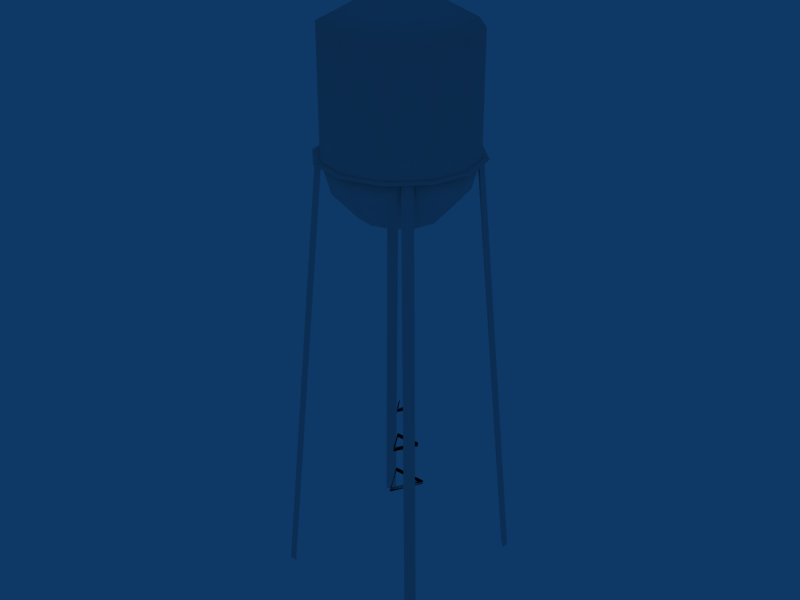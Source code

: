 # Source: ag_highpower.blend  (saved by Blender 2.40.0; exported with 4.5.12 LTS)
import bpy
from mathutils import Matrix  # noqa: F401  (used for matrix-valued properties, if any)

bpy.ops.wm.read_factory_settings(use_empty=True)
scene = bpy.context.scene
scene.name = 'Scene'

# ---- collections
col_collection_1 = bpy.data.collections.new('Collection 1'); scene.collection.children.link(col_collection_1)
col_collection_4 = bpy.data.collections.new('Collection 4'); scene.collection.children.link(col_collection_4)
col_collection_4.hide_render = True
col_collection_4.hide_viewport = True

# ---- world
world_world = bpy.data.worlds.new('World'); scene.world = world_world
world_world.color = (0.05656, 0.2208, 0.4)
world_world.use_sun_shadow = False
world_world.sun_shadow_jitter_overblur = 0.0
world_world.cycles.sampling_method = 'MANUAL'
world_world.cycles.sample_map_resolution = 256

# ---- meshes
me_mesh_021 = bpy.data.meshes.new('Mesh.021')
me_mesh_021.from_pydata([(-0.4, 0.45, 8.0), (0.0, -0.2, 8.2), (0.0, -0.2, 8.0), (-0.4, 0.45, 8.2), (0.4, 0.45, 8.0), (0.4, 0.45, 8.2), (-0.6, 0.57, 6.0), (0.0, -0.45, 6.2), (0.0, -0.45, 6.0), (-0.6, 0.57, 6.2), (0.6, 0.57, 6.0), (0.6, 0.57, 6.2), (-0.8, 0.7, 4.1), (-0.8, 0.7, 3.9), (0.8, 0.7, 3.9), (0.8, 0.7, 4.1), (0.0, -0.7, 4.1), (0.0, -0.7, 3.9), (3.7, -3.35, 0.0), (3.7, -3.7, 0.0), (3.35, -3.7, 0.0), (2.4, -2.05, 20.1), (2.4, -2.4, 20.1), (2.05, -2.4, 20.1), (0.0, -1.8, 17.6), (-1.8, 7.868e-08, 17.6), (-3.3, 1.442e-07, 25.3), (2.885e-07, 3.3, 25.3), (2.535e-07, 2.9, 18.8), (1.574e-07, 1.8, 17.6), (1.8, -2.36e-07, 17.6), (2.9, -3.803e-07, 18.8), (3.3, -4.327e-07, 25.3), (2.858, -1.65, 25.3), (2.511, -1.45, 18.8), (1.559, -0.9, 17.6), (0.9, -1.559, 17.6), (1.45, -2.511, 18.8), (1.65, -2.858, 25.3), (-2.858, -1.65, 25.3), (-2.511, -1.45, 18.8), (-1.559, -0.9, 17.6), (-0.9, -1.559, 17.6), (-1.45, -2.511, 18.8), (-1.65, -2.858, 20.2), (-1.65, -2.858, 25.3), (-5.77e-07, -3.3, 25.3), (-5.071e-07, -2.9, 18.8), (-1.042e-14, -1.192e-07, 16.9), (0.0, 0.0, 27.1), (-2.9, 6.338e-07, 18.8), (-2.858, 1.65, 25.3), (-2.858, 1.65, 20.2), (-2.511, 1.45, 18.8), (-1.559, 0.9, 17.6), (-0.9, 1.559, 17.6), (-1.45, 2.511, 18.8), (-1.65, 2.858, 20.2), (-1.65, 2.858, 25.3), (2.858, 1.65, 25.3), (2.511, 1.45, 18.8), (1.559, 0.9, 17.6), (0.9, 1.559, 17.6), (1.45, 2.511, 18.8), (1.65, 2.858, 20.2), (1.65, 2.858, 25.3), (-1.8, -3.118, 20.1), (-2.858, -1.65, 20.2), (-3.118, -1.8, 20.1), (-3.6, 5.846e-07, 20.1), (6.774e-07, 3.3, 20.2), (-1.8, 3.118, 20.1), (-3.118, 1.8, 20.1), (-3.3, 6.836e-07, 20.2), (8.168e-07, 3.6, 20.1), (1.8, 3.118, 20.1), (2.858, 1.65, 20.2), (3.118, 1.8, 20.1), (3.6, -8.993e-07, 20.1), (-1.041e-06, -3.3, 20.2), (-1.094e-06, -3.6, 20.1), (1.8, -3.118, 20.1), (1.65, -2.858, 20.2), (2.858, -1.65, 20.2), (3.118, -1.8, 20.1), (3.3, -9.721e-07, 20.2), (-2.4, -2.05, 20.1), (-2.4, -2.4, 20.1), (-2.05, -2.4, 20.1), (-3.7, -3.35, 0.0), (-3.7, -3.7, 0.0), (-3.35, -3.7, 0.0), (-3.7, 3.35, 0.0), (-3.7, 3.7, 0.0), (-3.35, 3.7, 0.0), (-2.4, 2.05, 20.1), (-2.4, 2.4, 20.1), (-2.05, 2.4, 20.1), (2.4, 2.05, 20.1), (2.4, 2.4, 20.1), (2.05, 2.4, 20.1), (3.7, 3.35, 0.0), (3.7, 3.7, 0.0), (3.35, 3.7, 0.0)], [], [(0, 2, 1), (0, 1, 3), (0, 3, 2), (3, 1, 2), (1, 4, 2), (1, 5, 4), (2, 4, 5), (1, 2, 5), (6, 8, 7), (6, 7, 9), (6, 9, 8), (9, 7, 8), (7, 10, 8), (7, 11, 10), (8, 10, 11), (7, 8, 11), (11, 9, 6), (6, 10, 11), (9, 11, 10), (9, 10, 6), (12, 14, 13), (12, 15, 14), (13, 14, 15), (12, 13, 15), (16, 17, 15), (17, 14, 15), (16, 15, 14), (16, 14, 17), (12, 16, 17), (17, 13, 12), (13, 16, 12), (13, 17, 16), (19, 18, 21, 22), (20, 23, 21, 18), (20, 19, 22, 23), (45, 46, 49), (39, 45, 49), (26, 39, 49), (26, 49, 51), (49, 58, 51), (27, 58, 49), (27, 49, 65), (49, 59, 65), (32, 59, 49), (32, 49, 33), (33, 49, 38), (38, 49, 46), (82, 38, 46, 79), (44, 79, 46, 45), (39, 67, 44, 45), (26, 73, 67, 39), (26, 51, 52, 73), (51, 58, 57, 52), (27, 70, 57, 58), (27, 65, 64, 70), (59, 76, 64, 65), (85, 76, 59, 32), (85, 32, 33, 83), (33, 38, 82, 83), (41, 48, 42), (25, 48, 41), (25, 54, 48), (48, 54, 55), (29, 48, 55), (29, 62, 48), (48, 62, 61), (30, 48, 61), (30, 35, 48), (35, 36, 48), (24, 48, 36), (24, 42, 48), (28, 63, 62, 29), (60, 61, 62, 63), (30, 61, 60, 31), (30, 31, 34, 35), (34, 37, 36, 35), (24, 36, 37, 47), (24, 47, 43, 42), (40, 41, 42, 43), (25, 41, 40, 50), (25, 50, 53, 54), (53, 56, 55, 54), (28, 29, 55, 56), (52, 57, 56, 53), (50, 73, 52, 53), (67, 73, 50, 40), (67, 40, 43, 44), (43, 47, 79, 44), (37, 82, 79, 47), (83, 82, 37, 34), (31, 85, 83, 34), (31, 60, 76, 85), (76, 60, 63, 64), (63, 28, 70, 64), (56, 57, 70, 28), (79, 44, 66, 80), (66, 44, 67, 68), (67, 73, 69, 68), (57, 70, 74, 71), (72, 52, 57, 71), (73, 52, 72, 69), (70, 64, 75, 74), (75, 64, 76, 77), (76, 85, 78, 77), (82, 79, 80, 81), (84, 83, 82, 81), (85, 83, 84, 78), (89, 90, 87, 86), (89, 86, 88, 91), (90, 91, 88, 87), (93, 92, 95, 96), (94, 97, 95, 92), (94, 93, 96, 97), (101, 102, 99, 98), (101, 98, 100, 103), (102, 103, 100, 99)])
me_mesh_021.polygons.foreach_set('use_smooth', [1, 1, 1, 1, 1, 1, 1, 1, 1, 1, 1, 1, 1, 1, 1, 1, 1, 1, 1, 1, 1, 1, 1, 1, 1, 1, 1, 1, 1, 1, 1, 1, 0, 0, 0, 1, 1, 1, 1, 1, 1, 1, 1, 1, 1, 1, 1, 1, 1, 1, 1, 1, 1, 1, 1, 1, 1, 1, 1, 1, 1, 1, 1, 1, 1, 1, 1, 1, 1, 1, 1, 1, 1, 1, 1, 1, 1, 1, 1, 1, 1, 1, 1, 1, 1, 1, 1, 1, 1, 1, 1, 1, 1, 1, 1, 1, 1, 1, 1, 1, 1, 1, 1, 1, 1, 1, 1, 0, 0, 0, 0, 0, 0, 0, 0, 0])
_uv = me_mesh_021.uv_layers.new(name='UVMap')
_uv.uv.foreach_set('vector', [0.8672, 0.3828, 0.8672, 0.3828, 0.8672, 0.3828, 0.8672, 0.3828, 0.8672, 0.3828, 0.8672, 0.3828, 0.8672, 0.3828, 0.8672, 0.3828, 0.8672, 0.3828, 0.8672, 0.3828, 0.8672, 0.3828, 0.8672, 0.3828, 0.8672, 0.3828, 0.8672, 0.3828, 0.8672, 0.3828, 0.8672, 0.3828, 0.8672, 0.3828, 0.8672, 0.3828, 0.8672, 0.3828, 0.8672, 0.3828, 0.8672, 0.3828, 0.8672, 0.3828, 0.8672, 0.3828, 0.8672, 0.3828, 0.8672, 0.3828, 0.8672, 0.3828, 0.8672, 0.3828, 0.8672, 0.3828, 0.8672, 0.3828, 0.8672, 0.3828, 0.8672, 0.3828, 0.8672, 0.3828, 0.8672, 0.3828, 0.8672, 0.3828, 0.8672, 0.3828, 0.8672, 0.3828, 0.8672, 0.3828, 0.8672, 0.3828, 0.8672, 0.3828, 0.8672, 0.3828, 0.8672, 0.3828, 0.8672, 0.3828, 0.8672, 0.3828, 0.8672, 0.3828, 0.8672, 0.3828, 0.8672, 0.3828, 0.8672, 0.3828, 0.8672, 0.3828, 0.8672, 0.3828, 0.8672, 0.3828, 0.8672, 0.3828, 0.8672, 0.3828, 0.8672, 0.3828, 0.8672, 0.3828, 0.8672, 0.3828, 0.8672, 0.3828, 0.8672, 0.3828, 0.8672, 0.3828, 0.8672, 0.3828, 0.8672, 0.3828, 0.8672, 0.3828, 0.8672, 0.3828, 0.8672, 0.3828, 0.8672, 0.3828, 0.8672, 0.3828, 0.8672, 0.3828, 0.8672, 0.3828, 0.8672, 0.3828, 0.8672, 0.3828, 0.8672, 0.3828, 0.8672, 0.3828, 0.8672, 0.3828, 0.8672, 0.3828, 0.8672, 0.3828, 0.8672, 0.3828, 0.8672, 0.3828, 0.8672, 0.3828, 0.8672, 0.3828, 0.8672, 0.3828, 0.8672, 0.3828, 0.8672, 0.3828, 0.8672, 0.3828, 0.8672, 0.3828, 0.8672, 0.3828, 0.8672, 0.3828, 0.8672, 0.3828, 0.8672, 0.3828, 0.8672, 0.3828, 0.8672, 0.3828, 0.8672, 0.3828, 0.8672, 0.3828, 0.8672, 0.3828, 0.8672, 0.3828, 0.8672, 0.3828, 0.8672, 0.3828, 0.8672, 0.3828, 0.6016, 0.3672, 0.6016, 0.3672, 0.6016, 0.3672, 0.6016, 0.3672, 0.6016, 0.3672, 0.6016, 0.3672, 0.6016, 0.3672, 0.6016, 0.3672, 0.6016, 0.3672, 0.6016, 0.3672, 0.6016, 0.3672, 0.6016, 0.3672, 0.8672, 0.3828, 0.8672, 0.3828, 0.8672, 0.3828, 0.8672, 0.3828, 0.8672, 0.3828, 0.8672, 0.3828, 0.8672, 0.3828, 0.8672, 0.3828, 0.8672, 0.3828, 0.8672, 0.3828, 0.8672, 0.3828, 0.8672, 0.3828, 0.8672, 0.3828, 0.8672, 0.3828, 0.8672, 0.3828, 0.8672, 0.3828, 0.8672, 0.3828, 0.8672, 0.3828, 0.8672, 0.3828, 0.8672, 0.3828, 0.8672, 0.3828, 0.8672, 0.3828, 0.8672, 0.3828, 0.8672, 0.3828, 0.8672, 0.3828, 0.8672, 0.3828, 0.8672, 0.3828, 0.8672, 0.3828, 0.8672, 0.3828, 0.8672, 0.3828, 0.8672, 0.3828, 0.8672, 0.3828, 0.8672, 0.3828, 0.8672, 0.3828, 0.8672, 0.3828, 0.8672, 0.3828, 0.8672, 0.3828, 0.8672, 0.3828, 0.8672, 0.3828, 0.8672, 0.3828, 0.8672, 0.3828, 0.8672, 0.3828, 0.8672, 0.3828, 0.8672, 0.3828, 0.8672, 0.3828, 0.8672, 0.3828, 0.8672, 0.3828, 0.8672, 0.3828, 0.8672, 0.3828, 0.8672, 0.3828, 0.8672, 0.3828, 0.8672, 0.3828, 0.8672, 0.3828, 0.8672, 0.3828, 0.8672, 0.3828, 0.8672, 0.3828, 0.8672, 0.3828, 0.8672, 0.3828, 0.8672, 0.3828, 0.8672, 0.3828, 0.8672, 0.3828, 0.8672, 0.3828, 0.8672, 0.3828, 0.8672, 0.3828, 0.8672, 0.3828, 0.8672, 0.3828, 0.8672, 0.3828, 0.8672, 0.3828, 0.8672, 0.3828, 0.8672, 0.3828, 0.8672, 0.3828, 0.8672, 0.3828, 0.8672, 0.3828, 0.8672, 0.3828, 0.8672, 0.3828, 0.8672, 0.3828, 0.8672, 0.3828, 0.8672, 0.3828, 0.8672, 0.3828, 0.8672, 0.3828, 0.8672, 0.3828, 0.8672, 0.3828, 0.8672, 0.3828, 0.8672, 0.3828, 0.8672, 0.3828, 0.8672, 0.3828, 0.8672, 0.3828, 0.8672, 0.3828, 0.8672, 0.3828, 0.8672, 0.3828, 0.8672, 0.3828, 0.8672, 0.3828, 0.8672, 0.3828, 0.8672, 0.3828, 0.8672, 0.3828, 0.8672, 0.3828, 0.8672, 0.3828, 0.8672, 0.3828, 0.8672, 0.3828, 0.8672, 0.3828, 0.8672, 0.3828, 0.8672, 0.3828, 0.8672, 0.3828, 0.8672, 0.3828, 0.8672, 0.3828, 0.8672, 0.3828, 0.8672, 0.3828, 0.8672, 0.3828, 0.8672, 0.3828, 0.8672, 0.3828, 0.8672, 0.3828, 0.8672, 0.3828, 0.8672, 0.3828, 0.8672, 0.3828, 0.8672, 0.3828, 0.8672, 0.3828, 0.8672, 0.3828, 0.8672, 0.3828, 0.8672, 0.3828, 0.8672, 0.3828, 0.8672, 0.3828, 0.8672, 0.3828, 0.8672, 0.3828, 0.8672, 0.3828, 0.8672, 0.3828, 0.8672, 0.3828, 0.8672, 0.3828, 0.8672, 0.3828, 0.8672, 0.3828, 0.8672, 0.3828, 0.8672, 0.3828, 0.8672, 0.3828, 0.8672, 0.3828, 0.8672, 0.3828, 0.8672, 0.3828, 0.8672, 0.3828, 0.8672, 0.3828, 0.8672, 0.3828, 0.8672, 0.3828, 0.8672, 0.3828, 0.8672, 0.3828, 0.8672, 0.3828, 0.8672, 0.3828, 0.8672, 0.3828, 0.8672, 0.3828, 0.8672, 0.3828, 0.8672, 0.3828, 0.8672, 0.3828, 0.8672, 0.3828, 0.8672, 0.3828, 0.8672, 0.3828, 0.8672, 0.3828, 0.8672, 0.3828, 0.8672, 0.3828, 0.8672, 0.3828, 0.8672, 0.3828, 0.8672, 0.3828, 0.8672, 0.3828, 0.8672, 0.3828, 0.8672, 0.3828, 0.8672, 0.3828, 0.8672, 0.3828, 0.8672, 0.3828, 0.8672, 0.3828, 0.8672, 0.3828, 0.8672, 0.3828, 0.8672, 0.3828, 0.8672, 0.3828, 0.8672, 0.3828, 0.8672, 0.3828, 0.8672, 0.3828, 0.8672, 0.3828, 0.8672, 0.3828, 0.8672, 0.3828, 0.8672, 0.3828, 0.8672, 0.3828, 0.8672, 0.3828, 0.8672, 0.3828, 0.8672, 0.3828, 0.8672, 0.3828, 0.8672, 0.3828, 0.8672, 0.3828, 0.8672, 0.3828, 0.8672, 0.3828, 0.8672, 0.3828, 0.8672, 0.3828, 0.8672, 0.3828, 0.8672, 0.3828, 0.8672, 0.3828, 0.8672, 0.3828, 0.8672, 0.3828, 0.8672, 0.3828, 0.8672, 0.3828, 0.8672, 0.3828, 0.8672, 0.3828, 0.8672, 0.3828, 0.8672, 0.3828, 0.8672, 0.3828, 0.8672, 0.3828, 0.8672, 0.3828, 0.8672, 0.3828, 0.8672, 0.3828, 0.8672, 0.3828, 0.8672, 0.3828, 0.8672, 0.3828, 0.8672, 0.3828, 0.8672, 0.3828, 0.8672, 0.3828, 0.8672, 0.3828, 0.8672, 0.3828, 0.8672, 0.3828, 0.8672, 0.3828, 0.8672, 0.3828, 0.8672, 0.3828, 0.8672, 0.3828, 0.8672, 0.3828, 0.6016, 0.3672, 0.6016, 0.3672, 0.6016, 0.3672, 0.6016, 0.3672, 0.6016, 0.3672, 0.6016, 0.3672, 0.6016, 0.3672, 0.6016, 0.3672, 0.6016, 0.3672, 0.6016, 0.3672, 0.6016, 0.3672, 0.6016, 0.3672, 0.6016, 0.3672, 0.6016, 0.3672, 0.6016, 0.3672, 0.6016, 0.3672, 0.6016, 0.3672, 0.6016, 0.3672, 0.6016, 0.3672, 0.6016, 0.3672, 0.6016, 0.3672, 0.6016, 0.3672, 0.6016, 0.3672, 0.6016, 0.3672, 0.6016, 0.3672, 0.6016, 0.3672, 0.6016, 0.3672, 0.6016, 0.3672, 0.6016, 0.3672, 0.6016, 0.3672, 0.6016, 0.3672, 0.6016, 0.3672, 0.6016, 0.3672, 0.6016, 0.3672, 0.6016, 0.3672, 0.6016, 0.3672, 0.6016, 0.3672, 0.6016, 0.3672, 0.6016, 0.3672, 0.6016, 0.3672, 0.6016, 0.3672, 0.6016, 0.3672, 0.6016, 0.3672, 0.6016, 0.3672, 0.6016, 0.3672, 0.6016, 0.3672, 0.6016, 0.3672, 0.6016, 0.3672, 0.6016, 0.3672, 0.6016, 0.3672, 0.6016, 0.3672, 0.6016, 0.3672, 0.6016, 0.3672, 0.6016, 0.3672, 0.6016, 0.3672, 0.6016, 0.3672, 0.6016, 0.3672, 0.6016, 0.3672, 0.6016, 0.3672, 0.6016, 0.3672, 0.6016, 0.3672, 0.6016, 0.3672, 0.6016, 0.3672, 0.6016, 0.3672, 0.6016, 0.3672, 0.6016, 0.3672, 0.6016, 0.3672, 0.6016, 0.3672, 0.6016, 0.3672, 0.6016, 0.3672, 0.6016, 0.3672, 0.6016, 0.3672, 0.6016, 0.3672, 0.6016, 0.3672, 0.6016, 0.3672, 0.6016, 0.3672, 0.6016, 0.3672, 0.6016, 0.3672, 0.6016, 0.3672, 0.6016, 0.3672, 0.6016, 0.3672, 0.6016, 0.3672, 0.6016, 0.3672, 0.6016, 0.3672])
_ca = me_mesh_021.color_attributes.new('Col', 'BYTE_COLOR', 'CORNER')
_ca.data.foreach_set('color', [1.0, 1.0, 1.0, 1.0, 1.0, 1.0, 1.0, 1.0, 1.0, 1.0, 1.0, 1.0, 1.0, 1.0, 1.0, 1.0, 1.0, 1.0, 1.0, 1.0, 1.0, 1.0, 1.0, 1.0, 1.0, 1.0, 1.0, 1.0, 1.0, 1.0, 1.0, 1.0, 1.0, 1.0, 1.0, 1.0, 1.0, 1.0, 1.0, 1.0, 1.0, 1.0, 1.0, 1.0, 1.0, 1.0, 1.0, 1.0, 1.0, 1.0, 1.0, 1.0, 1.0, 1.0, 1.0, 1.0, 1.0, 1.0, 1.0, 1.0, 1.0, 1.0, 1.0, 1.0, 1.0, 1.0, 1.0, 1.0, 1.0, 1.0, 1.0, 1.0, 1.0, 1.0, 1.0, 1.0, 1.0, 1.0, 1.0, 1.0, 1.0, 1.0, 1.0, 1.0, 1.0, 1.0, 1.0, 1.0, 1.0, 1.0, 1.0, 1.0, 1.0, 1.0, 1.0, 1.0, 1.0, 1.0, 1.0, 1.0, 1.0, 1.0, 1.0, 1.0, 1.0, 1.0, 1.0, 1.0, 1.0, 1.0, 1.0, 1.0, 1.0, 1.0, 1.0, 1.0, 1.0, 1.0, 1.0, 1.0, 1.0, 1.0, 1.0, 1.0, 1.0, 1.0, 1.0, 1.0, 1.0, 1.0, 1.0, 1.0, 1.0, 1.0, 1.0, 1.0, 1.0, 1.0, 1.0, 1.0, 1.0, 1.0, 1.0, 1.0, 1.0, 1.0, 1.0, 1.0, 1.0, 1.0, 1.0, 1.0, 1.0, 1.0, 1.0, 1.0, 1.0, 1.0, 1.0, 1.0, 1.0, 1.0, 1.0, 1.0, 1.0, 1.0, 1.0, 1.0, 1.0, 1.0, 1.0, 1.0, 1.0, 1.0, 1.0, 1.0, 1.0, 1.0, 1.0, 1.0, 1.0, 1.0, 1.0, 1.0, 1.0, 1.0, 1.0, 1.0, 1.0, 1.0, 1.0, 1.0, 1.0, 1.0, 1.0, 1.0, 1.0, 1.0, 1.0, 1.0, 1.0, 1.0, 1.0, 1.0, 1.0, 1.0, 1.0, 1.0, 1.0, 1.0, 1.0, 1.0, 1.0, 1.0, 1.0, 1.0, 1.0, 1.0, 1.0, 1.0, 1.0, 1.0, 1.0, 1.0, 1.0, 1.0, 1.0, 1.0, 1.0, 1.0, 1.0, 1.0, 1.0, 1.0, 1.0, 1.0, 1.0, 1.0, 1.0, 1.0, 1.0, 1.0, 1.0, 1.0, 1.0, 1.0, 1.0, 1.0, 1.0, 1.0, 1.0, 1.0, 1.0, 1.0, 1.0, 1.0, 1.0, 1.0, 1.0, 1.0, 1.0, 1.0, 1.0, 1.0, 1.0, 1.0, 1.0, 1.0, 1.0, 1.0, 1.0, 1.0, 1.0, 1.0, 1.0, 1.0, 1.0, 1.0, 1.0, 1.0, 1.0, 1.0, 1.0, 1.0, 1.0, 1.0, 1.0, 1.0, 1.0, 1.0, 1.0, 1.0, 1.0, 1.0, 1.0, 1.0, 1.0, 1.0, 1.0, 1.0, 1.0, 1.0, 1.0, 1.0, 1.0, 1.0, 1.0, 1.0, 1.0, 1.0, 1.0, 1.0, 1.0, 1.0, 1.0, 1.0, 1.0, 1.0, 1.0, 1.0, 1.0, 1.0, 1.0, 1.0, 1.0, 1.0, 1.0, 1.0, 1.0, 1.0, 1.0, 1.0, 1.0, 1.0, 1.0, 1.0, 1.0, 1.0, 1.0, 1.0, 1.0, 1.0, 1.0, 1.0, 1.0, 1.0, 1.0, 1.0, 1.0, 1.0, 1.0, 1.0, 1.0, 1.0, 1.0, 1.0, 1.0, 1.0, 1.0, 1.0, 1.0, 1.0, 1.0, 1.0, 1.0, 1.0, 1.0, 1.0, 1.0, 1.0, 1.0, 1.0, 1.0, 1.0, 1.0, 1.0, 1.0, 1.0, 1.0, 1.0, 1.0, 1.0, 1.0, 1.0, 1.0, 1.0, 1.0, 1.0, 1.0, 1.0, 1.0, 1.0, 1.0, 1.0, 1.0, 1.0, 1.0, 1.0, 1.0, 1.0, 1.0, 1.0, 1.0, 1.0, 1.0, 1.0, 1.0, 1.0, 1.0, 1.0, 1.0, 1.0, 1.0, 1.0, 1.0, 1.0, 1.0, 1.0, 1.0, 1.0, 1.0, 1.0, 1.0, 1.0, 1.0, 1.0, 1.0, 1.0, 1.0, 1.0, 1.0, 1.0, 1.0, 1.0, 1.0, 1.0, 1.0, 1.0, 1.0, 1.0, 1.0, 1.0, 1.0, 1.0, 1.0, 1.0, 1.0, 1.0, 1.0, 1.0, 1.0, 1.0, 1.0, 1.0, 1.0, 1.0, 1.0, 1.0, 1.0, 1.0, 1.0, 1.0, 1.0, 1.0, 1.0, 1.0, 1.0, 1.0, 1.0, 1.0, 1.0, 1.0, 1.0, 1.0, 1.0, 1.0, 1.0, 1.0, 1.0, 1.0, 1.0, 1.0, 1.0, 1.0, 1.0, 1.0, 1.0, 1.0, 1.0, 1.0, 1.0, 1.0, 1.0, 1.0, 1.0, 1.0, 1.0, 1.0, 1.0, 1.0, 1.0, 1.0, 1.0, 1.0, 1.0, 1.0, 1.0, 1.0, 1.0, 1.0, 1.0, 1.0, 1.0, 1.0, 1.0, 1.0, 1.0, 1.0, 1.0, 1.0, 1.0, 1.0, 1.0, 1.0, 1.0, 1.0, 1.0, 1.0, 1.0, 1.0, 1.0, 1.0, 1.0, 1.0, 1.0, 1.0, 1.0, 1.0, 1.0, 1.0, 1.0, 1.0, 1.0, 1.0, 1.0, 1.0, 1.0, 1.0, 1.0, 1.0, 1.0, 1.0, 1.0, 1.0, 1.0, 1.0, 1.0, 1.0, 1.0, 1.0, 1.0, 1.0, 1.0, 1.0, 1.0, 1.0, 1.0, 1.0, 1.0, 1.0, 1.0, 1.0, 1.0, 1.0, 1.0, 1.0, 1.0, 1.0, 1.0, 1.0, 1.0, 1.0, 1.0, 1.0, 1.0, 1.0, 1.0, 1.0, 1.0, 1.0, 1.0, 1.0, 1.0, 1.0, 1.0, 1.0, 1.0, 1.0, 1.0, 1.0, 1.0, 1.0, 1.0, 1.0, 1.0, 1.0, 1.0, 1.0, 1.0, 1.0, 1.0, 1.0, 1.0, 1.0, 1.0, 1.0, 1.0, 1.0, 1.0, 1.0, 1.0, 1.0, 1.0, 1.0, 1.0, 1.0, 1.0, 1.0, 1.0, 1.0, 1.0, 1.0, 1.0, 1.0, 1.0, 1.0, 1.0, 1.0, 1.0, 1.0, 1.0, 1.0, 1.0, 1.0, 1.0, 1.0, 1.0, 1.0, 1.0, 1.0, 1.0, 1.0, 1.0, 1.0, 1.0, 1.0, 1.0, 1.0, 1.0, 1.0, 1.0, 1.0, 1.0, 1.0, 1.0, 1.0, 1.0, 1.0, 1.0, 1.0, 1.0, 1.0, 1.0, 1.0, 1.0, 1.0, 1.0, 1.0, 1.0, 1.0, 1.0, 1.0, 1.0, 1.0, 1.0, 1.0, 1.0, 1.0, 1.0, 1.0, 1.0, 1.0, 1.0, 1.0, 1.0, 1.0, 1.0, 1.0, 1.0, 1.0, 1.0, 1.0, 1.0, 1.0, 1.0, 1.0, 1.0, 1.0, 1.0, 1.0, 1.0, 1.0, 1.0, 1.0, 1.0, 1.0, 1.0, 1.0, 1.0, 1.0, 1.0, 1.0, 1.0, 1.0, 1.0, 1.0, 1.0, 1.0, 1.0, 1.0, 1.0, 1.0, 1.0, 1.0, 1.0, 1.0, 1.0, 1.0, 1.0, 1.0, 1.0, 1.0, 1.0, 1.0, 1.0, 1.0, 1.0, 1.0, 1.0, 1.0, 1.0, 1.0, 1.0, 1.0, 1.0, 1.0, 1.0, 1.0, 1.0, 1.0, 1.0, 1.0, 1.0, 1.0, 1.0, 1.0, 1.0, 1.0, 1.0, 1.0, 1.0, 1.0, 1.0, 1.0, 1.0, 1.0, 1.0, 1.0, 1.0, 1.0, 1.0, 1.0, 1.0, 1.0, 1.0, 1.0, 1.0, 1.0, 1.0, 1.0, 1.0, 1.0, 1.0, 1.0, 1.0, 1.0, 1.0, 1.0, 1.0, 1.0, 1.0, 1.0, 1.0, 1.0, 1.0, 1.0, 1.0, 1.0, 1.0, 1.0, 1.0, 1.0, 1.0, 1.0, 1.0, 1.0, 1.0, 1.0, 1.0, 1.0, 1.0, 1.0, 1.0, 1.0, 1.0, 1.0, 1.0, 1.0, 1.0, 1.0, 1.0, 1.0, 1.0, 1.0, 1.0, 1.0, 1.0, 1.0, 1.0, 1.0, 1.0, 1.0, 1.0, 1.0, 1.0, 1.0, 1.0, 1.0, 1.0, 1.0, 1.0, 1.0, 1.0, 1.0, 1.0, 1.0, 1.0, 1.0, 1.0, 1.0, 1.0, 1.0, 1.0, 1.0, 1.0, 1.0, 1.0, 1.0, 1.0, 1.0, 1.0, 1.0, 1.0, 1.0, 1.0, 1.0, 1.0, 1.0, 1.0, 1.0, 1.0, 1.0, 1.0, 1.0, 1.0, 1.0, 1.0, 1.0, 1.0, 1.0, 1.0, 1.0, 1.0, 1.0, 1.0, 1.0, 1.0, 1.0, 1.0, 1.0, 1.0, 1.0, 1.0, 1.0, 1.0, 1.0, 1.0, 1.0, 1.0, 1.0, 1.0, 1.0, 1.0, 1.0, 1.0, 1.0, 1.0, 1.0, 1.0, 1.0, 1.0, 1.0, 1.0, 1.0, 1.0, 1.0, 1.0, 1.0, 1.0, 1.0, 1.0, 1.0, 1.0, 1.0, 1.0, 1.0, 1.0, 1.0, 1.0, 1.0, 1.0, 1.0, 1.0, 1.0, 1.0, 1.0, 1.0, 1.0, 1.0, 1.0, 1.0, 1.0, 1.0, 1.0, 1.0, 1.0, 1.0, 1.0, 1.0, 1.0, 1.0, 1.0, 1.0, 1.0, 1.0, 1.0, 1.0, 1.0, 1.0, 1.0, 1.0, 1.0, 1.0, 1.0, 1.0, 1.0, 1.0, 1.0, 1.0, 1.0, 1.0, 1.0, 1.0, 1.0, 1.0, 1.0, 1.0, 1.0, 1.0, 1.0, 1.0, 1.0, 1.0, 1.0, 1.0, 1.0, 1.0, 1.0, 1.0, 1.0, 1.0, 1.0, 1.0, 1.0, 1.0, 1.0, 1.0, 1.0, 1.0, 1.0, 1.0, 1.0, 1.0, 1.0, 1.0, 1.0, 1.0, 1.0, 1.0, 1.0, 1.0, 1.0, 1.0, 1.0, 1.0, 1.0, 1.0, 1.0, 1.0, 1.0, 1.0, 1.0, 1.0, 1.0, 1.0, 1.0, 1.0, 1.0, 1.0, 1.0, 1.0, 1.0, 1.0, 1.0, 1.0, 1.0, 1.0, 1.0, 1.0, 1.0, 1.0, 1.0, 1.0, 1.0, 1.0, 1.0, 1.0, 1.0, 1.0, 1.0, 1.0, 1.0, 1.0, 1.0, 1.0, 1.0, 1.0, 1.0, 1.0, 1.0, 1.0, 1.0, 1.0, 1.0, 1.0, 1.0, 1.0, 1.0, 1.0, 1.0, 1.0, 1.0, 1.0, 1.0, 1.0, 1.0, 1.0, 1.0, 1.0, 1.0, 1.0, 1.0, 1.0, 1.0, 1.0, 1.0, 1.0, 1.0, 1.0, 1.0, 1.0, 1.0, 1.0, 1.0, 1.0, 1.0, 1.0, 1.0, 1.0, 1.0, 1.0, 1.0, 1.0, 1.0, 1.0, 1.0, 1.0, 1.0, 1.0, 1.0, 1.0, 1.0, 1.0, 1.0, 1.0, 1.0, 1.0, 1.0, 1.0, 1.0, 1.0, 1.0, 1.0, 1.0, 1.0, 1.0, 1.0, 1.0, 1.0, 1.0, 1.0, 1.0, 1.0, 1.0, 1.0, 1.0, 1.0, 1.0, 1.0, 1.0, 1.0, 1.0, 1.0, 1.0, 1.0, 1.0, 1.0, 1.0, 1.0, 1.0, 1.0, 1.0, 1.0, 1.0, 1.0, 1.0, 1.0, 1.0, 1.0, 1.0, 1.0, 1.0, 1.0, 1.0, 1.0, 1.0, 1.0, 1.0, 1.0, 1.0, 1.0, 1.0, 1.0, 1.0, 1.0, 1.0, 1.0, 1.0, 1.0, 1.0, 1.0, 1.0, 1.0, 1.0, 1.0, 1.0, 1.0, 1.0, 1.0, 1.0, 1.0, 1.0, 1.0, 1.0, 1.0, 1.0, 1.0, 1.0, 1.0, 1.0, 1.0, 1.0, 1.0, 1.0, 1.0, 1.0, 1.0, 1.0, 1.0, 1.0, 1.0, 1.0, 1.0, 1.0, 1.0, 1.0, 1.0, 1.0, 1.0, 1.0, 1.0, 1.0, 1.0, 1.0, 1.0, 1.0, 1.0, 1.0, 1.0, 1.0, 1.0, 1.0, 1.0, 1.0, 1.0, 1.0, 1.0, 1.0, 1.0, 1.0, 1.0, 1.0, 1.0, 1.0, 1.0, 1.0, 1.0, 1.0, 1.0, 1.0, 1.0, 1.0, 1.0, 1.0, 1.0, 1.0, 1.0, 1.0, 1.0, 1.0, 1.0, 1.0, 1.0, 1.0, 1.0, 1.0, 1.0, 1.0, 1.0, 1.0, 1.0, 1.0, 1.0, 1.0, 1.0, 1.0, 1.0, 1.0, 1.0, 1.0, 1.0, 1.0, 1.0, 1.0, 1.0, 1.0, 1.0, 1.0, 1.0, 1.0, 1.0, 1.0, 1.0, 1.0, 1.0, 1.0, 1.0, 1.0, 1.0, 1.0, 1.0, 1.0, 1.0, 1.0, 1.0, 1.0, 1.0, 1.0, 1.0, 1.0, 1.0, 1.0, 1.0, 1.0, 1.0, 1.0, 1.0, 1.0, 1.0, 1.0, 1.0, 1.0, 1.0, 1.0, 1.0, 1.0, 1.0, 1.0, 1.0, 1.0, 1.0, 1.0, 1.0, 1.0, 1.0, 1.0, 1.0, 1.0, 1.0, 1.0, 1.0, 1.0, 1.0, 1.0, 1.0, 1.0, 1.0, 1.0, 1.0, 1.0, 1.0, 1.0, 1.0, 1.0, 1.0, 1.0, 1.0, 1.0, 1.0, 1.0, 1.0, 1.0, 1.0, 1.0, 1.0, 1.0, 1.0, 1.0, 1.0, 1.0, 1.0, 1.0, 1.0, 1.0, 1.0, 1.0, 1.0, 1.0, 1.0, 1.0, 1.0, 1.0, 1.0, 1.0, 1.0, 1.0, 1.0, 1.0, 1.0, 1.0, 1.0, 1.0, 1.0, 1.0, 1.0, 1.0, 1.0, 1.0, 1.0, 1.0, 1.0, 1.0, 1.0, 1.0, 1.0, 1.0, 1.0, 1.0, 1.0, 1.0, 1.0, 1.0, 1.0, 1.0, 1.0, 1.0, 1.0, 1.0, 1.0, 1.0, 1.0, 1.0, 1.0, 1.0, 1.0, 1.0, 1.0, 1.0, 1.0, 1.0, 1.0, 1.0, 1.0, 1.0, 1.0, 1.0, 1.0, 1.0, 1.0, 1.0, 1.0, 1.0, 1.0, 1.0, 1.0, 1.0, 1.0, 1.0, 1.0, 1.0, 1.0, 1.0, 1.0, 1.0, 1.0, 1.0, 1.0, 1.0, 1.0, 1.0, 1.0, 1.0, 1.0, 1.0, 1.0, 1.0, 1.0, 1.0, 1.0, 1.0, 1.0, 1.0, 1.0, 1.0, 1.0, 1.0, 1.0, 1.0, 1.0, 1.0, 1.0, 1.0, 1.0, 1.0, 1.0, 1.0, 1.0, 1.0, 1.0, 1.0, 1.0, 1.0, 1.0, 1.0, 1.0, 1.0, 1.0, 1.0, 1.0, 1.0, 1.0, 1.0, 1.0, 1.0, 1.0, 1.0, 1.0, 1.0, 1.0, 1.0, 1.0, 1.0, 1.0, 1.0, 1.0, 1.0, 1.0, 1.0, 1.0, 1.0, 1.0, 1.0, 1.0, 1.0, 1.0, 1.0, 1.0, 1.0, 1.0, 1.0, 1.0, 1.0, 1.0, 1.0, 1.0, 1.0, 1.0, 1.0, 1.0, 1.0, 1.0, 1.0, 1.0, 1.0, 1.0, 1.0, 1.0, 1.0, 1.0, 1.0, 1.0, 1.0, 1.0, 1.0, 1.0, 1.0, 1.0, 1.0, 1.0, 1.0, 1.0, 1.0, 1.0, 1.0, 1.0, 1.0, 1.0, 1.0, 1.0, 1.0, 1.0, 1.0, 1.0, 1.0, 1.0, 1.0, 1.0, 1.0, 1.0, 1.0, 1.0, 1.0, 1.0, 1.0, 1.0, 1.0, 1.0, 1.0, 1.0, 1.0, 1.0, 1.0, 1.0, 1.0, 1.0, 1.0, 1.0, 1.0, 1.0, 1.0, 1.0, 1.0, 1.0, 1.0, 1.0, 1.0, 1.0, 1.0, 1.0, 1.0, 1.0, 1.0, 1.0, 1.0, 1.0, 1.0, 1.0, 1.0, 1.0, 1.0, 1.0, 1.0])
me_mesh_021.use_remesh_preserve_volume = False
me_mesh_021.use_remesh_preserve_attributes = False
me_mesh_021.use_mirror_vertex_groups = False
me_mesh_021.update()
me_mesh_031 = bpy.data.meshes.new('Mesh.031')
me_mesh_031.from_pydata([(-0.132, -0.292, 17.11), (0.14, -0.132, 17.11), (-0.132, 0.024, 17.11), (1.132, 1.564, 17.6), (0.012, -0.136, 16.89), (0.0, 1.932, 17.6), (1.832, 0.6, 17.6), (1.832, -0.588, 17.6), (1.096, -1.596, 17.6), (0.012, -1.904, 17.6), (-1.128, -1.552, 17.6), (-1.828, -0.588, 17.6), (-1.828, 0.6, 17.6), (-1.128, 1.564, 17.6), (1.74, 2.4, 18.8), (0.0, 2.964, 18.8), (2.816, 0.92, 18.8), (2.816, -0.908, 18.8), (1.74, -2.388, 18.8), (0.0, -2.952, 18.8), (-1.736, -2.388, 18.8), (-2.812, -0.908, 18.8), (-2.812, 0.92, 18.8), (-1.736, 2.4, 18.8), (1.928, 2.656, 20.24), (0.0, 3.28, 20.24), (3.116, 1.016, 20.24), (3.116, -1.008, 20.24), (1.928, -2.644, 20.24), (0.0, -3.268, 20.24), (-1.924, -2.644, 20.24), (-3.112, -1.008, 20.24), (-3.112, 1.016, 20.24), (-1.924, 2.656, 20.24), (0.0, 3.28, 25.32), (1.928, 2.656, 25.32), (3.116, 1.016, 25.32), (3.116, -1.008, 25.32), (1.928, -2.644, 25.32), (0.0, -3.268, 25.32), (-1.924, -2.644, 25.32), (-3.112, -1.008, 25.32), (-3.112, 1.016, 25.32), (-1.924, 2.656, 25.32), (0.0, 0.004, 27.16), (3.436, -1.112, 20.12), (3.436, 1.12, 20.12), (2.124, -2.916, 20.12), (0.0, -3.608, 20.12), (-2.12, -2.916, 20.12), (-3.432, -1.112, 20.12), (-3.432, 1.12, 20.12), (-2.12, 2.928, 20.12), (0.0, 3.616, 20.12), (2.124, 2.928, 20.12), (-2.62, 2.756, 13.56), (2.656, 2.712, 13.85), (2.676, 2.732, 13.56), (-2.624, 2.736, 13.85), (2.696, -2.584, 13.56), (2.676, -2.564, 13.85), (-2.6, -2.564, 13.56), (-2.62, -2.544, 13.85), (-2.64, 2.732, 13.85), (2.664, -2.552, 13.52), (2.64, 2.7, 13.52), (2.62, 2.676, 13.8), (2.64, -2.532, 13.8), (-2.564, -2.528, 13.52), (-2.588, 2.72, 13.52), (-2.604, 2.7, 13.8), (-2.588, -2.512, 13.8), (-2.588, 2.7, 13.8), (-3.148, 3.168, 6.524), (3.064, 3.12, 6.868), (3.084, 3.144, 6.528), (-3.148, 3.144, 6.868), (3.112, -3.116, 6.528), (3.084, -3.092, 6.868), (-3.12, -3.092, 6.524), (-3.148, -3.068, 6.868), (-3.172, 3.144, 6.868), (3.068, -3.072, 6.576), (3.044, 3.104, 6.576), (3.02, 3.076, 6.912), (3.044, -3.048, 6.912), (-3.08, -3.048, 6.572), (-3.104, 3.128, 6.572), (-3.128, 3.1, 6.912), (-3.104, -3.024, 6.912), (-3.108, 3.104, 6.912)], [(0, 1), (0, 2), (1, 2)], [(3, 4, 5), (4, 3, 6), (7, 4, 6), (8, 4, 7), (9, 4, 8), (10, 4, 9), (11, 4, 10), (12, 4, 11), (13, 4, 12), (5, 4, 13), (14, 5, 15), (3, 5, 14), (17, 6, 16), (7, 6, 17), (18, 7, 17), (8, 7, 18), (19, 8, 18), (9, 8, 19), (20, 9, 19), (10, 9, 20), (21, 10, 20), (11, 10, 21), (22, 11, 21), (12, 11, 22), (23, 12, 22), (13, 12, 23), (15, 13, 23), (5, 13, 15), (24, 15, 25), (14, 15, 24), (26, 14, 24), (16, 14, 26), (27, 16, 26), (17, 16, 27), (28, 17, 27), (18, 17, 28), (29, 18, 28), (19, 18, 29), (30, 19, 29), (20, 19, 30), (31, 20, 30), (21, 20, 31), (32, 21, 31), (22, 21, 32), (33, 22, 32), (23, 22, 33), (25, 23, 33), (15, 23, 25), (44, 35, 34), (44, 36, 35), (44, 37, 36), (44, 38, 37), (44, 39, 38), (44, 40, 39), (44, 41, 40), (44, 42, 41), (44, 43, 42), (44, 34, 43), (55, 56, 57), (56, 55, 58), (59, 56, 57), (56, 59, 60), (61, 60, 59), (60, 61, 62), (63, 55, 61), (63, 61, 62), (64, 65, 66), (67, 64, 66), (68, 69, 70), (70, 71, 68), (68, 64, 67), (67, 71, 68), (69, 65, 66), (66, 72, 69), (69, 65, 66), (66, 72, 69), (73, 74, 75), (74, 73, 76), (77, 74, 75), (74, 77, 78), (79, 78, 77), (78, 79, 80), (81, 73, 79), (81, 79, 80), (82, 83, 84), (85, 82, 84), (86, 87, 88), (88, 89, 86), (86, 82, 85), (85, 89, 86), (87, 83, 84), (84, 90, 87), (87, 83, 84), (84, 90, 87), (35, 24, 25, 34), (54, 24, 26, 46), (34, 25, 33, 43), (53, 25, 24, 54), (36, 26, 24, 35), (46, 26, 27, 45), (37, 27, 26, 36), (45, 27, 28, 47), (38, 28, 27, 37), (47, 28, 29, 48), (39, 29, 28, 38), (48, 29, 30, 49), (40, 30, 29, 39), (49, 30, 31, 50), (41, 31, 30, 40), (50, 31, 32, 51), (42, 32, 31, 41), (51, 32, 33, 52), (43, 33, 32, 42), (52, 33, 25, 53), (14, 16, 6, 3)])
me_mesh_031.polygons.foreach_set('use_smooth', [1, 1, 1, 1, 1, 1, 1, 1, 1, 1, 1, 1, 1, 1, 1, 1, 1, 1, 1, 1, 1, 1, 1, 1, 1, 1, 1, 1, 1, 1, 1, 1, 1, 1, 1, 1, 1, 1, 1, 1, 1, 1, 1, 1, 1, 1, 1, 1, 1, 1, 1, 1, 1, 1, 1, 1, 1, 1, 0, 1, 1, 1, 1, 1, 1, 1, 1, 1, 1, 1, 1, 1, 0, 1, 0, 1, 0, 1, 1, 1, 1, 1, 1, 1, 1, 1, 1, 1, 1, 1, 0, 1, 0, 1, 1, 1, 1, 1, 1, 1, 1, 1, 1, 1, 1, 1, 1, 1, 1, 1, 1, 1, 1, 1, 1])
_uv = me_mesh_031.uv_layers.new(name='UVMap')
_uv.uv.foreach_set('vector', [0.559, 0.586, 0.576, 0.583, 0.55, 0.586, 0.576, 0.583, 0.559, 0.586, 0.568, 0.586, 0.583, 0.586, 0.576, 0.583, 0.568, 0.586, 0.592, 0.586, 0.576, 0.583, 0.583, 0.586, 0.6, 0.586, 0.576, 0.583, 0.592, 0.586, 0.592, 0.586, 0.576, 0.583, 0.6, 0.586, 0.583, 0.586, 0.576, 0.583, 0.592, 0.586, 0.568, 0.586, 0.576, 0.583, 0.583, 0.586, 0.558, 0.586, 0.576, 0.583, 0.568, 0.586, 0.55, 0.586, 0.576, 0.583, 0.558, 0.586, 0.549, 0.592, 0.55, 0.586, 0.537, 0.592, 0.559, 0.586, 0.55, 0.586, 0.549, 0.592, 0.586, 0.592, 0.568, 0.586, 0.565, 0.592, 0.583, 0.586, 0.568, 0.586, 0.586, 0.592, 0.6, 0.592, 0.583, 0.586, 0.586, 0.592, 0.592, 0.586, 0.583, 0.586, 0.6, 0.592, 0.614, 0.592, 0.592, 0.586, 0.6, 0.592, 0.6, 0.586, 0.592, 0.586, 0.614, 0.592, 0.6, 0.592, 0.6, 0.586, 0.614, 0.592, 0.592, 0.586, 0.6, 0.586, 0.6, 0.592, 0.585, 0.592, 0.592, 0.586, 0.6, 0.592, 0.583, 0.586, 0.592, 0.586, 0.585, 0.592, 0.565, 0.592, 0.583, 0.586, 0.585, 0.592, 0.568, 0.586, 0.583, 0.586, 0.565, 0.592, 0.549, 0.592, 0.568, 0.586, 0.565, 0.592, 0.558, 0.586, 0.568, 0.586, 0.549, 0.592, 0.537, 0.592, 0.558, 0.586, 0.549, 0.592, 0.55, 0.586, 0.558, 0.586, 0.537, 0.592, 0.546, 0.599, 0.537, 0.592, 0.533, 0.599, 0.549, 0.592, 0.537, 0.592, 0.546, 0.599, 0.563, 0.599, 0.549, 0.592, 0.546, 0.599, 0.565, 0.592, 0.549, 0.592, 0.563, 0.599, 0.587, 0.599, 0.565, 0.592, 0.563, 0.599, 0.586, 0.592, 0.565, 0.592, 0.587, 0.599, 0.602, 0.599, 0.586, 0.592, 0.587, 0.599, 0.6, 0.592, 0.586, 0.592, 0.602, 0.599, 0.619, 0.599, 0.6, 0.592, 0.602, 0.599, 0.614, 0.592, 0.6, 0.592, 0.619, 0.599, 0.602, 0.599, 0.614, 0.592, 0.619, 0.599, 0.6, 0.592, 0.614, 0.592, 0.602, 0.599, 0.587, 0.599, 0.6, 0.592, 0.602, 0.599, 0.585, 0.592, 0.6, 0.592, 0.587, 0.599, 0.563, 0.599, 0.585, 0.592, 0.587, 0.599, 0.565, 0.592, 0.585, 0.592, 0.563, 0.599, 0.546, 0.599, 0.565, 0.592, 0.563, 0.599, 0.549, 0.592, 0.565, 0.592, 0.546, 0.599, 0.533, 0.599, 0.549, 0.592, 0.546, 0.599, 0.537, 0.592, 0.549, 0.592, 0.533, 0.599, 0.708, 0.644, 0.693, 0.656, 0.689, 0.644, 0.708, 0.644, 0.702, 0.662, 0.693, 0.656, 0.708, 0.644, 0.714, 0.662, 0.702, 0.662, 0.708, 0.644, 0.723, 0.656, 0.714, 0.662, 0.708, 0.644, 0.727, 0.644, 0.723, 0.656, 0.708, 0.644, 0.723, 0.633, 0.727, 0.644, 0.708, 0.644, 0.714, 0.626, 0.723, 0.633, 0.708, 0.644, 0.702, 0.626, 0.714, 0.626, 0.708, 0.644, 0.693, 0.633, 0.702, 0.626, 0.708, 0.644, 0.689, 0.644, 0.693, 0.633, 0.535, 0.625, 0.598, 0.627, 0.599, 0.625, 0.598, 0.627, 0.535, 0.625, 0.535, 0.627, 0.535, 0.625, 0.598, 0.627, 0.599, 0.625, 0.598, 0.627, 0.535, 0.625, 0.535, 0.627, 0.535, 0.625, 0.598, 0.627, 0.599, 0.625, 0.598, 0.627, 0.535, 0.625, 0.535, 0.627, 0.598, 0.627, 0.599, 0.625, 0.535, 0.625, 0.598, 0.627, 0.535, 0.625, 0.535, 0.627, 0.535, 0.625, 0.599, 0.625, 0.598, 0.627, 0.535, 0.627, 0.535, 0.625, 0.598, 0.627, 0.535, 0.625, 0.599, 0.625, 0.598, 0.627, 0.598, 0.627, 0.535, 0.627, 0.535, 0.625, 0.535, 0.625, 0.599, 0.625, 0.598, 0.627, 0.598, 0.627, 0.535, 0.627, 0.535, 0.625, 0.535, 0.625, 0.599, 0.625, 0.598, 0.627, 0.598, 0.627, 0.535, 0.627, 0.535, 0.625, 0.535, 0.625, 0.599, 0.625, 0.598, 0.627, 0.598, 0.627, 0.535, 0.627, 0.535, 0.625, 0.535, 0.625, 0.598, 0.627, 0.599, 0.625, 0.598, 0.627, 0.535, 0.625, 0.535, 0.627, 0.535, 0.625, 0.598, 0.627, 0.599, 0.625, 0.598, 0.627, 0.535, 0.625, 0.535, 0.627, 0.535, 0.625, 0.598, 0.627, 0.599, 0.625, 0.598, 0.627, 0.535, 0.625, 0.535, 0.627, 0.598, 0.627, 0.599, 0.625, 0.535, 0.625, 0.598, 0.627, 0.535, 0.625, 0.535, 0.627, 0.535, 0.625, 0.599, 0.625, 0.598, 0.627, 0.535, 0.627, 0.535, 0.625, 0.598, 0.627, 0.535, 0.625, 0.599, 0.625, 0.598, 0.627, 0.598, 0.627, 0.535, 0.627, 0.535, 0.625, 0.535, 0.625, 0.599, 0.625, 0.598, 0.627, 0.598, 0.627, 0.535, 0.627, 0.535, 0.625, 0.535, 0.625, 0.599, 0.625, 0.598, 0.627, 0.598, 0.627, 0.535, 0.627, 0.535, 0.625, 0.535, 0.625, 0.599, 0.625, 0.598, 0.627, 0.598, 0.627, 0.535, 0.627, 0.535, 0.625, 0.546, 0.63, 0.546, 0.599, 0.533, 0.599, 0.533, 0.63, 0.59, 0.616, 0.59, 0.614, 0.606, 0.614, 0.606, 0.616, 0.533, 0.63, 0.533, 0.599, 0.546, 0.599, 0.546, 0.63, 0.59, 0.616, 0.59, 0.614, 0.606, 0.614, 0.606, 0.616, 0.563, 0.63, 0.563, 0.599, 0.546, 0.599, 0.546, 0.63, 0.59, 0.616, 0.59, 0.614, 0.606, 0.614, 0.606, 0.616, 0.587, 0.63, 0.587, 0.599, 0.563, 0.599, 0.563, 0.63, 0.59, 0.616, 0.59, 0.614, 0.606, 0.614, 0.606, 0.616, 0.602, 0.63, 0.602, 0.599, 0.587, 0.599, 0.587, 0.63, 0.59, 0.616, 0.59, 0.614, 0.606, 0.614, 0.606, 0.616, 0.619, 0.63, 0.619, 0.599, 0.602, 0.599, 0.602, 0.63, 0.59, 0.616, 0.59, 0.614, 0.606, 0.614, 0.606, 0.616, 0.602, 0.63, 0.602, 0.599, 0.619, 0.599, 0.619, 0.63, 0.59, 0.616, 0.59, 0.614, 0.606, 0.614, 0.606, 0.616, 0.587, 0.63, 0.587, 0.599, 0.602, 0.599, 0.602, 0.63, 0.59, 0.616, 0.59, 0.614, 0.606, 0.614, 0.606, 0.616, 0.563, 0.63, 0.563, 0.599, 0.587, 0.599, 0.587, 0.63, 0.59, 0.616, 0.59, 0.614, 0.606, 0.614, 0.606, 0.616, 0.546, 0.63, 0.546, 0.599, 0.563, 0.599, 0.563, 0.63, 0.59, 0.616, 0.59, 0.614, 0.606, 0.614, 0.606, 0.616, 0.549, 0.592, 0.565, 0.592, 0.568, 0.586, 0.559, 0.586])
_ca = me_mesh_031.color_attributes.new('Col', 'BYTE_COLOR', 'CORNER')
_ca.data.foreach_set('color', [1.0, 1.0, 1.0, 1.0, 1.0, 1.0, 1.0, 1.0, 1.0, 1.0, 1.0, 1.0, 1.0, 1.0, 1.0, 1.0, 1.0, 1.0, 1.0, 1.0, 1.0, 1.0, 1.0, 1.0, 1.0, 1.0, 1.0, 1.0, 1.0, 1.0, 1.0, 1.0, 1.0, 1.0, 1.0, 1.0, 1.0, 1.0, 1.0, 1.0, 1.0, 1.0, 1.0, 1.0, 1.0, 1.0, 1.0, 1.0, 1.0, 1.0, 1.0, 1.0, 1.0, 1.0, 1.0, 1.0, 1.0, 1.0, 1.0, 1.0, 1.0, 1.0, 1.0, 1.0, 1.0, 1.0, 1.0, 1.0, 1.0, 1.0, 1.0, 1.0, 1.0, 1.0, 1.0, 1.0, 1.0, 1.0, 1.0, 1.0, 1.0, 1.0, 1.0, 1.0, 1.0, 1.0, 1.0, 1.0, 1.0, 1.0, 1.0, 1.0, 1.0, 1.0, 1.0, 1.0, 1.0, 1.0, 1.0, 1.0, 1.0, 1.0, 1.0, 1.0, 1.0, 1.0, 1.0, 1.0, 1.0, 1.0, 1.0, 1.0, 1.0, 1.0, 1.0, 1.0, 1.0, 1.0, 1.0, 1.0, 1.0, 1.0, 1.0, 1.0, 1.0, 1.0, 1.0, 1.0, 1.0, 1.0, 1.0, 1.0, 1.0, 1.0, 1.0, 1.0, 1.0, 1.0, 1.0, 1.0, 1.0, 1.0, 1.0, 1.0, 1.0, 1.0, 1.0, 1.0, 1.0, 1.0, 1.0, 1.0, 1.0, 1.0, 1.0, 1.0, 1.0, 1.0, 1.0, 1.0, 1.0, 1.0, 1.0, 1.0, 1.0, 1.0, 1.0, 1.0, 1.0, 1.0, 1.0, 1.0, 1.0, 1.0, 1.0, 1.0, 1.0, 1.0, 1.0, 1.0, 1.0, 1.0, 1.0, 1.0, 1.0, 1.0, 1.0, 1.0, 1.0, 1.0, 1.0, 1.0, 1.0, 1.0, 1.0, 1.0, 1.0, 1.0, 1.0, 1.0, 1.0, 1.0, 1.0, 1.0, 1.0, 1.0, 1.0, 1.0, 1.0, 1.0, 1.0, 1.0, 1.0, 1.0, 1.0, 1.0, 1.0, 1.0, 1.0, 1.0, 1.0, 1.0, 1.0, 1.0, 1.0, 1.0, 1.0, 1.0, 1.0, 1.0, 1.0, 1.0, 1.0, 1.0, 1.0, 1.0, 1.0, 1.0, 1.0, 1.0, 1.0, 1.0, 1.0, 1.0, 1.0, 1.0, 1.0, 1.0, 1.0, 1.0, 1.0, 1.0, 1.0, 1.0, 1.0, 1.0, 1.0, 1.0, 1.0, 1.0, 1.0, 1.0, 1.0, 1.0, 1.0, 1.0, 1.0, 1.0, 1.0, 1.0, 1.0, 1.0, 1.0, 1.0, 1.0, 1.0, 1.0, 1.0, 1.0, 1.0, 1.0, 1.0, 1.0, 1.0, 1.0, 1.0, 1.0, 1.0, 1.0, 1.0, 1.0, 1.0, 1.0, 1.0, 1.0, 1.0, 1.0, 1.0, 1.0, 1.0, 1.0, 1.0, 1.0, 1.0, 1.0, 1.0, 1.0, 1.0, 1.0, 1.0, 1.0, 1.0, 1.0, 1.0, 1.0, 1.0, 1.0, 1.0, 1.0, 1.0, 1.0, 1.0, 1.0, 1.0, 1.0, 1.0, 1.0, 1.0, 1.0, 1.0, 1.0, 1.0, 1.0, 1.0, 1.0, 1.0, 1.0, 1.0, 1.0, 1.0, 1.0, 1.0, 1.0, 1.0, 1.0, 1.0, 1.0, 1.0, 1.0, 1.0, 1.0, 1.0, 1.0, 1.0, 1.0, 1.0, 1.0, 1.0, 1.0, 1.0, 1.0, 1.0, 1.0, 1.0, 1.0, 1.0, 1.0, 1.0, 1.0, 1.0, 1.0, 1.0, 1.0, 1.0, 1.0, 1.0, 1.0, 1.0, 1.0, 1.0, 1.0, 1.0, 1.0, 1.0, 1.0, 1.0, 1.0, 1.0, 1.0, 1.0, 1.0, 1.0, 1.0, 1.0, 1.0, 1.0, 1.0, 1.0, 1.0, 1.0, 1.0, 1.0, 1.0, 1.0, 1.0, 1.0, 1.0, 1.0, 1.0, 1.0, 1.0, 1.0, 1.0, 1.0, 1.0, 1.0, 1.0, 1.0, 1.0, 1.0, 1.0, 1.0, 1.0, 1.0, 1.0, 1.0, 1.0, 1.0, 1.0, 1.0, 1.0, 1.0, 1.0, 1.0, 1.0, 1.0, 1.0, 1.0, 1.0, 1.0, 1.0, 1.0, 1.0, 1.0, 1.0, 1.0, 1.0, 1.0, 1.0, 1.0, 1.0, 1.0, 1.0, 1.0, 1.0, 1.0, 1.0, 1.0, 1.0, 1.0, 1.0, 1.0, 1.0, 1.0, 1.0, 1.0, 1.0, 1.0, 1.0, 1.0, 1.0, 1.0, 1.0, 1.0, 1.0, 1.0, 1.0, 1.0, 1.0, 1.0, 1.0, 1.0, 1.0, 1.0, 1.0, 1.0, 1.0, 1.0, 1.0, 1.0, 1.0, 1.0, 1.0, 1.0, 1.0, 1.0, 1.0, 1.0, 1.0, 1.0, 1.0, 1.0, 1.0, 1.0, 1.0, 1.0, 1.0, 1.0, 1.0, 1.0, 1.0, 1.0, 1.0, 1.0, 1.0, 1.0, 1.0, 1.0, 1.0, 1.0, 1.0, 1.0, 1.0, 1.0, 1.0, 1.0, 1.0, 1.0, 1.0, 1.0, 1.0, 1.0, 1.0, 1.0, 1.0, 1.0, 1.0, 1.0, 1.0, 1.0, 1.0, 1.0, 1.0, 1.0, 1.0, 1.0, 1.0, 1.0, 1.0, 1.0, 1.0, 1.0, 1.0, 1.0, 1.0, 1.0, 1.0, 1.0, 1.0, 1.0, 1.0, 1.0, 1.0, 1.0, 1.0, 1.0, 1.0, 1.0, 1.0, 1.0, 1.0, 1.0, 1.0, 1.0, 1.0, 1.0, 1.0, 1.0, 1.0, 1.0, 1.0, 1.0, 1.0, 1.0, 1.0, 1.0, 1.0, 1.0, 1.0, 1.0, 1.0, 1.0, 1.0, 1.0, 1.0, 1.0, 1.0, 1.0, 1.0, 1.0, 1.0, 1.0, 1.0, 1.0, 1.0, 1.0, 1.0, 1.0, 1.0, 1.0, 1.0, 1.0, 1.0, 1.0, 1.0, 1.0, 1.0, 1.0, 1.0, 1.0, 1.0, 1.0, 1.0, 1.0, 1.0, 1.0, 1.0, 1.0, 1.0, 1.0, 1.0, 1.0, 1.0, 1.0, 1.0, 1.0, 1.0, 1.0, 1.0, 1.0, 1.0, 1.0, 1.0, 1.0, 1.0, 1.0, 1.0, 1.0, 1.0, 1.0, 1.0, 1.0, 1.0, 1.0, 1.0, 1.0, 1.0, 1.0, 1.0, 1.0, 1.0, 1.0, 1.0, 1.0, 1.0, 1.0, 1.0, 1.0, 1.0, 1.0, 1.0, 1.0, 1.0, 1.0, 1.0, 1.0, 1.0, 1.0, 1.0, 1.0, 1.0, 1.0, 1.0, 1.0, 1.0, 1.0, 1.0, 1.0, 1.0, 1.0, 1.0, 1.0, 1.0, 1.0, 1.0, 1.0, 1.0, 1.0, 1.0, 1.0, 1.0, 1.0, 1.0, 1.0, 1.0, 1.0, 1.0, 1.0, 1.0, 1.0, 1.0, 1.0, 1.0, 1.0, 1.0, 1.0, 1.0, 1.0, 1.0, 1.0, 1.0, 1.0, 1.0, 1.0, 1.0, 1.0, 1.0, 1.0, 1.0, 1.0, 1.0, 1.0, 1.0, 1.0, 1.0, 1.0, 1.0, 1.0, 1.0, 1.0, 1.0, 1.0, 1.0, 1.0, 1.0, 1.0, 1.0, 1.0, 1.0, 1.0, 1.0, 1.0, 1.0, 1.0, 1.0, 1.0, 1.0, 1.0, 1.0, 1.0, 1.0, 1.0, 1.0, 1.0, 1.0, 1.0, 1.0, 1.0, 1.0, 1.0, 1.0, 1.0, 1.0, 1.0, 1.0, 1.0, 1.0, 1.0, 1.0, 1.0, 1.0, 1.0, 1.0, 1.0, 1.0, 1.0, 1.0, 1.0, 1.0, 1.0, 1.0, 1.0, 1.0, 1.0, 1.0, 1.0, 1.0, 1.0, 1.0, 1.0, 1.0, 1.0, 1.0, 1.0, 1.0, 1.0, 1.0, 1.0, 1.0, 1.0, 1.0, 1.0, 1.0, 1.0, 1.0, 1.0, 1.0, 1.0, 1.0, 1.0, 1.0, 1.0, 1.0, 1.0, 1.0, 1.0, 1.0, 1.0, 1.0, 1.0, 1.0, 1.0, 1.0, 1.0, 1.0, 1.0, 1.0, 1.0, 1.0, 1.0, 1.0, 1.0, 1.0, 1.0, 1.0, 1.0, 1.0, 1.0, 1.0, 1.0, 1.0, 1.0, 1.0, 1.0, 1.0, 1.0, 1.0, 1.0, 1.0, 1.0, 1.0, 1.0, 1.0, 1.0, 1.0, 1.0, 1.0, 1.0, 1.0, 1.0, 1.0, 1.0, 1.0, 1.0, 1.0, 1.0, 1.0, 1.0, 1.0, 1.0, 1.0, 1.0, 1.0, 1.0, 1.0, 1.0, 1.0, 1.0, 1.0, 1.0, 1.0, 1.0, 1.0, 1.0, 1.0, 1.0, 1.0, 1.0, 1.0, 1.0, 1.0, 1.0, 1.0, 1.0, 1.0, 1.0, 1.0, 1.0, 1.0, 1.0, 1.0, 1.0, 1.0, 1.0, 1.0, 1.0, 1.0, 1.0, 1.0, 1.0, 1.0, 1.0, 1.0, 1.0, 1.0, 1.0, 1.0, 1.0, 1.0, 1.0, 1.0, 1.0, 1.0, 1.0, 1.0, 1.0, 1.0, 1.0, 1.0, 1.0, 1.0, 1.0, 1.0, 1.0, 1.0, 1.0, 1.0, 1.0, 1.0, 1.0, 1.0, 1.0, 1.0, 1.0, 1.0, 1.0, 1.0, 1.0, 1.0, 1.0, 1.0, 1.0, 1.0, 1.0, 1.0, 1.0, 1.0, 1.0, 1.0, 1.0, 1.0, 1.0, 1.0, 1.0, 1.0, 1.0, 1.0, 1.0, 1.0, 1.0, 1.0, 1.0, 1.0, 1.0, 1.0, 1.0, 1.0, 1.0, 1.0, 1.0, 1.0, 1.0, 1.0, 1.0, 1.0, 1.0, 1.0, 1.0, 1.0, 1.0, 1.0, 1.0, 1.0, 1.0, 1.0, 1.0, 1.0, 1.0, 1.0, 1.0, 1.0, 1.0, 1.0, 1.0, 1.0, 1.0, 1.0, 1.0, 1.0, 1.0, 1.0, 1.0, 1.0, 1.0, 1.0, 1.0, 1.0, 1.0, 1.0, 1.0, 1.0, 1.0, 1.0, 1.0, 1.0, 1.0, 1.0, 1.0, 1.0, 1.0, 1.0, 1.0, 1.0, 1.0, 1.0, 1.0, 1.0, 1.0, 1.0, 1.0, 1.0, 1.0, 1.0, 1.0, 1.0, 1.0, 1.0, 1.0, 1.0, 1.0, 1.0, 1.0, 1.0, 1.0, 1.0, 1.0, 1.0, 1.0, 1.0, 1.0, 1.0, 1.0, 1.0, 1.0, 1.0, 1.0, 1.0, 1.0, 1.0, 1.0, 1.0, 1.0, 1.0, 1.0, 1.0, 1.0, 1.0, 1.0, 1.0, 1.0, 1.0, 1.0, 1.0, 1.0, 1.0, 1.0, 1.0, 1.0, 1.0, 1.0, 1.0, 1.0, 1.0, 1.0, 1.0, 1.0, 1.0, 1.0, 1.0, 1.0, 1.0, 1.0, 1.0, 1.0, 1.0, 1.0, 1.0, 1.0, 1.0, 1.0, 1.0, 1.0, 1.0, 1.0, 1.0, 1.0, 1.0, 1.0, 1.0, 1.0, 1.0, 1.0, 1.0, 1.0, 1.0, 1.0, 1.0, 1.0, 1.0, 1.0, 1.0, 1.0, 1.0, 1.0, 1.0, 1.0, 1.0, 1.0, 1.0, 1.0, 1.0, 1.0, 1.0, 1.0, 1.0, 1.0, 1.0, 1.0, 1.0, 1.0, 1.0, 1.0, 1.0, 1.0, 1.0, 1.0, 1.0, 1.0, 1.0, 1.0, 1.0, 1.0, 1.0, 1.0, 1.0, 1.0, 1.0, 1.0, 1.0, 1.0, 1.0, 1.0, 1.0, 1.0, 1.0, 1.0, 1.0, 1.0, 1.0, 1.0, 1.0, 1.0, 1.0, 1.0, 1.0, 1.0, 1.0, 1.0, 1.0, 1.0, 1.0, 1.0, 1.0, 1.0, 1.0, 1.0, 1.0, 1.0, 1.0, 1.0, 1.0, 1.0, 1.0, 1.0, 1.0, 1.0, 1.0, 1.0, 1.0, 1.0, 1.0, 1.0, 1.0, 1.0, 1.0, 1.0, 1.0, 1.0, 1.0, 1.0, 1.0, 1.0, 1.0, 1.0, 1.0, 1.0, 1.0, 1.0, 1.0, 1.0, 1.0, 1.0, 1.0, 1.0, 1.0, 1.0, 1.0, 1.0, 1.0, 1.0, 1.0, 1.0, 1.0, 1.0, 1.0, 1.0, 1.0, 1.0, 1.0, 1.0, 1.0, 1.0, 1.0, 1.0, 1.0, 1.0, 1.0, 1.0, 1.0, 1.0, 1.0, 1.0, 1.0, 1.0, 1.0, 1.0, 1.0, 1.0, 1.0, 1.0, 1.0, 1.0, 1.0, 1.0, 1.0, 1.0, 1.0, 1.0, 1.0, 1.0, 1.0, 1.0, 1.0, 1.0, 1.0, 1.0, 1.0, 1.0, 1.0, 1.0, 1.0, 1.0, 1.0, 1.0, 1.0, 1.0, 1.0, 1.0, 1.0, 1.0, 1.0, 1.0, 1.0, 1.0, 1.0, 1.0, 1.0, 1.0, 1.0, 1.0, 1.0, 1.0, 1.0, 1.0, 1.0, 1.0, 1.0, 1.0, 1.0, 1.0, 1.0, 1.0, 1.0, 1.0, 1.0, 1.0, 1.0, 1.0, 1.0, 1.0, 1.0, 1.0, 1.0, 1.0, 1.0, 1.0, 1.0, 1.0, 1.0, 1.0, 1.0, 1.0, 1.0, 1.0, 1.0, 1.0, 1.0, 1.0, 1.0, 1.0, 1.0, 1.0, 1.0, 1.0, 1.0, 1.0, 1.0, 1.0, 1.0, 1.0, 1.0, 1.0, 1.0, 1.0, 1.0, 1.0, 1.0, 1.0, 1.0, 1.0, 1.0, 1.0, 1.0, 1.0, 1.0, 1.0, 1.0, 1.0, 1.0, 1.0, 1.0, 1.0, 1.0, 1.0, 1.0, 1.0, 1.0, 1.0, 1.0, 1.0, 1.0, 1.0, 1.0, 1.0, 1.0, 1.0, 1.0, 1.0, 1.0, 1.0, 1.0, 1.0, 1.0, 1.0, 1.0, 1.0, 1.0, 1.0, 1.0, 1.0, 1.0, 1.0, 1.0, 1.0, 1.0, 1.0, 1.0, 1.0, 1.0, 1.0, 1.0, 1.0, 1.0, 1.0, 1.0, 1.0, 1.0, 1.0, 1.0, 1.0, 1.0, 1.0, 1.0, 1.0, 1.0, 1.0, 1.0, 1.0, 1.0, 1.0, 1.0, 1.0, 1.0, 1.0, 1.0, 1.0, 1.0, 1.0, 1.0, 1.0, 1.0, 1.0, 1.0, 1.0])
me_mesh_031.use_remesh_preserve_volume = False
me_mesh_031.use_remesh_preserve_attributes = False
me_mesh_031.use_mirror_vertex_groups = False
me_mesh_031.update()
me_mesh_011 = bpy.data.meshes.new('Mesh.011')
me_mesh_011.from_pydata([(-2.0, -2.316, 20.24), (-3.34, -3.656, -0.004), (-2.392, -2.028, 20.24), (-3.732, -3.368, -0.004), (-2.324, -2.38, 20.24), (-3.664, -3.72, -0.004), (2.3, -2.004, 20.24), (3.64, -3.34, -0.004), (2.012, -2.396, 20.24), (3.352, -3.736, -0.004), (2.364, -2.328, 20.24), (3.704, -3.668, -0.004), (1.988, 2.348, 20.24), (3.328, 3.688, -0.004), (2.38, 2.056, 20.24), (3.72, 3.396, -0.004), (2.312, 2.412, 20.24), (3.652, 3.748, -0.004), (-2.324, 2.032, 20.24), (-3.664, 3.372, -0.004), (-2.036, 2.424, 20.24), (-3.376, 3.764, -0.004), (-2.388, 2.356, 20.24), (-3.728, 3.696, -0.004), (-0.132, -0.292, 17.11), (-0.132, -0.292, -0.064), (0.14, -0.132, 17.11), (0.14, -0.132, -0.064), (-0.132, 0.024, 17.11), (-0.132, 0.024, -0.064), (1.132, 1.564, 17.6), (0.012, -0.136, 16.89), (0.0, 1.932, 17.6), (1.832, 0.6, 17.6), (1.832, -0.588, 17.6), (1.096, -1.596, 17.6), (0.012, -1.904, 17.6), (-1.128, -1.552, 17.6), (-1.828, -0.588, 17.6), (-1.828, 0.6, 17.6), (-1.128, 1.564, 17.6), (1.74, 2.4, 18.8), (0.0, 2.964, 18.8), (2.816, 0.92, 18.8), (2.816, -0.908, 18.8), (1.74, -2.388, 18.8), (0.0, -2.952, 18.8), (-1.736, -2.388, 18.8), (-2.812, -0.908, 18.8), (-2.812, 0.92, 18.8), (-1.736, 2.4, 18.8), (1.928, 2.656, 20.24), (0.0, 3.28, 20.24), (3.116, 1.016, 20.24), (3.116, -1.008, 20.24), (1.928, -2.644, 20.24), (0.0, -3.268, 20.24), (-1.924, -2.644, 20.24), (-3.112, -1.008, 20.24), (-3.112, 1.016, 20.24), (-1.924, 2.656, 20.24), (0.0, 3.28, 25.32), (1.928, 2.656, 25.32), (3.116, 1.016, 25.32), (3.116, -1.008, 25.32), (1.928, -2.644, 25.32), (0.0, -3.268, 25.32), (-1.924, -2.644, 25.32), (-3.112, -1.008, 25.32), (-3.112, 1.016, 25.32), (-1.924, 2.656, 25.32), (0.0, 0.004, 27.16), (3.436, -1.112, 20.12), (3.436, 1.12, 20.12), (2.124, -2.916, 20.12), (0.0, -3.608, 20.12), (-2.12, -2.916, 20.12), (-3.432, -1.112, 20.12), (-3.432, 1.12, 20.12), (-2.12, 2.928, 20.12), (0.0, 3.616, 20.12), (2.124, 2.928, 20.12), (-2.62, 2.756, 13.56), (2.656, 2.712, 13.85), (2.676, 2.732, 13.56), (-2.624, 2.736, 13.85), (2.696, -2.584, 13.56), (2.676, -2.564, 13.85), (-2.6, -2.564, 13.56), (-2.62, -2.544, 13.85), (-2.64, 2.732, 13.85), (2.664, -2.552, 13.52), (2.64, 2.7, 13.52), (2.62, 2.676, 13.8), (2.64, -2.532, 13.8), (-2.564, -2.528, 13.52), (-2.588, 2.72, 13.52), (-2.604, 2.7, 13.8), (-2.588, -2.512, 13.8), (-2.588, 2.7, 13.8), (-3.148, 3.168, 6.524), (3.064, 3.12, 6.868), (3.084, 3.144, 6.528), (-3.148, 3.144, 6.868), (3.112, -3.116, 6.528), (3.084, -3.092, 6.868), (-3.12, -3.092, 6.524), (-3.148, -3.068, 6.868), (-3.172, 3.144, 6.868), (3.068, -3.072, 6.576), (3.044, 3.104, 6.576), (3.02, 3.076, 6.912), (3.044, -3.048, 6.912), (-3.08, -3.048, 6.572), (-3.104, 3.128, 6.572), (-3.128, 3.1, 6.912), (-3.104, -3.024, 6.912), (-3.108, 3.104, 6.912)], [], [(0, 1, 2), (2, 1, 3), (5, 0, 4), (0, 5, 1), (2, 3, 4), (4, 3, 5), (6, 7, 8), (8, 7, 9), (11, 6, 10), (6, 11, 7), (8, 9, 10), (10, 9, 11), (12, 13, 14), (14, 13, 15), (17, 12, 16), (12, 17, 13), (14, 15, 16), (16, 15, 17), (18, 19, 20), (20, 19, 21), (23, 18, 22), (18, 23, 19), (20, 21, 22), (22, 21, 23), (24, 25, 26), (26, 25, 27), (29, 24, 28), (24, 29, 25), (26, 27, 28), (28, 27, 29), (30, 31, 32), (31, 30, 33), (34, 31, 33), (35, 31, 34), (36, 31, 35), (37, 31, 36), (38, 31, 37), (39, 31, 38), (40, 31, 39), (32, 31, 40), (41, 32, 42), (30, 32, 41), (43, 30, 41), (33, 30, 43), (44, 33, 43), (34, 33, 44), (45, 34, 44), (35, 34, 45), (46, 35, 45), (36, 35, 46), (47, 36, 46), (37, 36, 47), (48, 37, 47), (38, 37, 48), (49, 38, 48), (39, 38, 49), (50, 39, 49), (40, 39, 50), (42, 40, 50), (32, 40, 42), (51, 42, 52), (41, 42, 51), (53, 41, 51), (43, 41, 53), (54, 43, 53), (44, 43, 54), (55, 44, 54), (45, 44, 55), (56, 45, 55), (46, 45, 56), (57, 46, 56), (47, 46, 57), (58, 47, 57), (48, 47, 58), (59, 48, 58), (49, 48, 59), (60, 49, 59), (50, 49, 60), (52, 50, 60), (42, 50, 52), (51, 61, 62), (61, 51, 52), (53, 62, 63), (62, 53, 51), (54, 63, 64), (63, 54, 53), (55, 64, 65), (64, 55, 54), (56, 65, 66), (65, 56, 55), (57, 66, 67), (66, 57, 56), (58, 67, 68), (67, 58, 57), (59, 68, 69), (68, 59, 58), (60, 69, 70), (69, 60, 59), (52, 70, 61), (70, 52, 60), (71, 62, 61), (71, 63, 62), (71, 64, 63), (71, 65, 64), (71, 66, 65), (71, 67, 66), (71, 68, 67), (71, 69, 68), (71, 70, 69), (71, 61, 70), (53, 72, 73), (72, 53, 54), (54, 74, 72), (74, 54, 55), (55, 75, 74), (75, 55, 56), (56, 76, 75), (76, 56, 57), (57, 77, 76), (77, 57, 58), (58, 78, 77), (78, 58, 59), (59, 79, 78), (79, 59, 60), (60, 80, 79), (80, 60, 52), (52, 81, 80), (81, 52, 51), (51, 73, 81), (73, 51, 53), (82, 83, 84), (83, 82, 85), (86, 83, 84), (83, 86, 87), (88, 87, 86), (87, 88, 89), (90, 82, 88), (90, 88, 89), (91, 92, 93), (94, 91, 93), (95, 96, 97), (97, 98, 95), (95, 91, 94), (94, 98, 95), (96, 92, 93), (93, 99, 96), (96, 92, 93), (93, 99, 96), (100, 101, 102), (101, 100, 103), (104, 101, 102), (101, 104, 105), (106, 105, 104), (105, 106, 107), (108, 100, 106), (108, 106, 107), (109, 110, 111), (112, 109, 111), (113, 114, 115), (115, 116, 113), (113, 109, 112), (112, 116, 113), (114, 110, 111), (111, 117, 114), (114, 110, 111), (111, 117, 114)])
me_mesh_011.polygons.foreach_set('use_smooth', [1, 1, 1, 1, 1, 1, 1, 1, 1, 1, 1, 1, 1, 1, 1, 1, 1, 1, 1, 1, 1, 1, 1, 1, 1, 1, 1, 1, 1, 1, 1, 1, 1, 1, 1, 1, 1, 1, 1, 1, 1, 1, 1, 1, 1, 1, 1, 1, 1, 1, 1, 1, 1, 1, 1, 1, 1, 1, 1, 1, 1, 1, 1, 1, 1, 1, 1, 1, 1, 1, 1, 1, 1, 1, 1, 1, 1, 1, 1, 1, 1, 1, 1, 1, 1, 1, 1, 1, 1, 1, 1, 1, 1, 1, 1, 1, 1, 1, 1, 1, 1, 1, 1, 1, 1, 1, 1, 1, 1, 1, 1, 1, 1, 1, 1, 1, 1, 1, 1, 1, 1, 1, 1, 1, 1, 1, 1, 1, 1, 1, 0, 1, 1, 1, 1, 1, 1, 1, 1, 1, 1, 1, 1, 1, 0, 1, 0, 1, 0, 1, 1, 1, 1, 1, 1, 1, 1, 1, 1, 1, 1, 1, 0, 1, 0, 1])
_uv = me_mesh_011.uv_layers.new(name='UVMap')
_uv.uv.foreach_set('vector', [0.618, 0.623, 0.535, 0.623, 0.618, 0.626, 0.618, 0.626, 0.535, 0.623, 0.535, 0.626, 0.535, 0.623, 0.618, 0.626, 0.618, 0.623, 0.618, 0.626, 0.535, 0.623, 0.535, 0.626, 0.618, 0.623, 0.535, 0.623, 0.618, 0.626, 0.618, 0.626, 0.535, 0.623, 0.535, 0.626, 0.618, 0.623, 0.535, 0.623, 0.618, 0.626, 0.618, 0.626, 0.535, 0.623, 0.535, 0.626, 0.535, 0.623, 0.618, 0.626, 0.618, 0.623, 0.618, 0.626, 0.535, 0.623, 0.535, 0.626, 0.618, 0.623, 0.535, 0.623, 0.618, 0.626, 0.618, 0.626, 0.535, 0.623, 0.535, 0.626, 0.618, 0.623, 0.535, 0.623, 0.618, 0.626, 0.618, 0.626, 0.535, 0.623, 0.535, 0.626, 0.535, 0.623, 0.618, 0.626, 0.618, 0.623, 0.618, 0.626, 0.535, 0.623, 0.535, 0.626, 0.618, 0.623, 0.535, 0.623, 0.618, 0.626, 0.618, 0.626, 0.535, 0.623, 0.535, 0.626, 0.618, 0.623, 0.535, 0.623, 0.618, 0.626, 0.618, 0.626, 0.535, 0.623, 0.535, 0.626, 0.535, 0.623, 0.618, 0.626, 0.618, 0.623, 0.618, 0.626, 0.535, 0.623, 0.535, 0.626, 0.618, 0.623, 0.535, 0.623, 0.618, 0.626, 0.618, 0.626, 0.535, 0.623, 0.535, 0.626, 0.618, 0.623, 0.535, 0.623, 0.618, 0.626, 0.618, 0.626, 0.535, 0.623, 0.535, 0.626, 0.535, 0.623, 0.618, 0.626, 0.618, 0.623, 0.618, 0.626, 0.535, 0.623, 0.535, 0.626, 0.618, 0.623, 0.535, 0.623, 0.618, 0.626, 0.618, 0.626, 0.535, 0.623, 0.535, 0.626, 0.559, 0.586, 0.576, 0.583, 0.55, 0.586, 0.576, 0.583, 0.559, 0.586, 0.568, 0.586, 0.583, 0.586, 0.576, 0.583, 0.568, 0.586, 0.592, 0.586, 0.576, 0.583, 0.583, 0.586, 0.6, 0.586, 0.576, 0.583, 0.592, 0.586, 0.592, 0.586, 0.576, 0.583, 0.6, 0.586, 0.583, 0.586, 0.576, 0.583, 0.592, 0.586, 0.568, 0.586, 0.576, 0.583, 0.583, 0.586, 0.558, 0.586, 0.576, 0.583, 0.568, 0.586, 0.55, 0.586, 0.576, 0.583, 0.558, 0.586, 0.549, 0.592, 0.55, 0.586, 0.537, 0.592, 0.559, 0.586, 0.55, 0.586, 0.549, 0.592, 0.565, 0.592, 0.559, 0.586, 0.549, 0.592, 0.568, 0.586, 0.559, 0.586, 0.565, 0.592, 0.586, 0.592, 0.568, 0.586, 0.565, 0.592, 0.583, 0.586, 0.568, 0.586, 0.586, 0.592, 0.6, 0.592, 0.583, 0.586, 0.586, 0.592, 0.592, 0.586, 0.583, 0.586, 0.6, 0.592, 0.614, 0.592, 0.592, 0.586, 0.6, 0.592, 0.6, 0.586, 0.592, 0.586, 0.614, 0.592, 0.6, 0.592, 0.6, 0.586, 0.614, 0.592, 0.592, 0.586, 0.6, 0.586, 0.6, 0.592, 0.585, 0.592, 0.592, 0.586, 0.6, 0.592, 0.583, 0.586, 0.592, 0.586, 0.585, 0.592, 0.565, 0.592, 0.583, 0.586, 0.585, 0.592, 0.568, 0.586, 0.583, 0.586, 0.565, 0.592, 0.549, 0.592, 0.568, 0.586, 0.565, 0.592, 0.558, 0.586, 0.568, 0.586, 0.549, 0.592, 0.537, 0.592, 0.558, 0.586, 0.549, 0.592, 0.55, 0.586, 0.558, 0.586, 0.537, 0.592, 0.546, 0.599, 0.537, 0.592, 0.533, 0.599, 0.549, 0.592, 0.537, 0.592, 0.546, 0.599, 0.563, 0.599, 0.549, 0.592, 0.546, 0.599, 0.565, 0.592, 0.549, 0.592, 0.563, 0.599, 0.587, 0.599, 0.565, 0.592, 0.563, 0.599, 0.586, 0.592, 0.565, 0.592, 0.587, 0.599, 0.602, 0.599, 0.586, 0.592, 0.587, 0.599, 0.6, 0.592, 0.586, 0.592, 0.602, 0.599, 0.619, 0.599, 0.6, 0.592, 0.602, 0.599, 0.614, 0.592, 0.6, 0.592, 0.619, 0.599, 0.602, 0.599, 0.614, 0.592, 0.619, 0.599, 0.6, 0.592, 0.614, 0.592, 0.602, 0.599, 0.587, 0.599, 0.6, 0.592, 0.602, 0.599, 0.585, 0.592, 0.6, 0.592, 0.587, 0.599, 0.563, 0.599, 0.585, 0.592, 0.587, 0.599, 0.565, 0.592, 0.585, 0.592, 0.563, 0.599, 0.546, 0.599, 0.565, 0.592, 0.563, 0.599, 0.549, 0.592, 0.565, 0.592, 0.546, 0.599, 0.533, 0.599, 0.549, 0.592, 0.546, 0.599, 0.537, 0.592, 0.549, 0.592, 0.533, 0.599, 0.546, 0.599, 0.533, 0.63, 0.546, 0.63, 0.533, 0.63, 0.546, 0.599, 0.533, 0.599, 0.563, 0.599, 0.546, 0.63, 0.563, 0.63, 0.546, 0.63, 0.563, 0.599, 0.546, 0.599, 0.587, 0.599, 0.563, 0.63, 0.587, 0.63, 0.563, 0.63, 0.587, 0.599, 0.563, 0.599, 0.602, 0.599, 0.587, 0.63, 0.602, 0.63, 0.587, 0.63, 0.602, 0.599, 0.587, 0.599, 0.619, 0.599, 0.602, 0.63, 0.619, 0.63, 0.602, 0.63, 0.619, 0.599, 0.602, 0.599, 0.602, 0.599, 0.619, 0.63, 0.602, 0.63, 0.619, 0.63, 0.602, 0.599, 0.619, 0.599, 0.587, 0.599, 0.602, 0.63, 0.587, 0.63, 0.602, 0.63, 0.587, 0.599, 0.602, 0.599, 0.563, 0.599, 0.587, 0.63, 0.563, 0.63, 0.587, 0.63, 0.563, 0.599, 0.587, 0.599, 0.546, 0.599, 0.563, 0.63, 0.546, 0.63, 0.563, 0.63, 0.546, 0.599, 0.563, 0.599, 0.533, 0.599, 0.546, 0.63, 0.533, 0.63, 0.546, 0.63, 0.533, 0.599, 0.546, 0.599, 0.708, 0.644, 0.693, 0.656, 0.689, 0.644, 0.708, 0.644, 0.702, 0.662, 0.693, 0.656, 0.708, 0.644, 0.714, 0.662, 0.702, 0.662, 0.708, 0.644, 0.723, 0.656, 0.714, 0.662, 0.708, 0.644, 0.727, 0.644, 0.723, 0.656, 0.708, 0.644, 0.723, 0.633, 0.727, 0.644, 0.708, 0.644, 0.714, 0.626, 0.723, 0.633, 0.708, 0.644, 0.702, 0.626, 0.714, 0.626, 0.708, 0.644, 0.693, 0.633, 0.702, 0.626, 0.708, 0.644, 0.689, 0.644, 0.693, 0.633, 0.59, 0.614, 0.606, 0.616, 0.59, 0.616, 0.606, 0.616, 0.59, 0.614, 0.606, 0.614, 0.59, 0.614, 0.606, 0.616, 0.59, 0.616, 0.606, 0.616, 0.59, 0.614, 0.606, 0.614, 0.59, 0.614, 0.606, 0.616, 0.59, 0.616, 0.606, 0.616, 0.59, 0.614, 0.606, 0.614, 0.59, 0.614, 0.606, 0.616, 0.59, 0.616, 0.606, 0.616, 0.59, 0.614, 0.606, 0.614, 0.59, 0.614, 0.606, 0.616, 0.59, 0.616, 0.606, 0.616, 0.59, 0.614, 0.606, 0.614, 0.59, 0.614, 0.606, 0.616, 0.59, 0.616, 0.606, 0.616, 0.59, 0.614, 0.606, 0.614, 0.59, 0.614, 0.606, 0.616, 0.59, 0.616, 0.606, 0.616, 0.59, 0.614, 0.606, 0.614, 0.59, 0.614, 0.606, 0.616, 0.59, 0.616, 0.606, 0.616, 0.59, 0.614, 0.606, 0.614, 0.59, 0.614, 0.606, 0.616, 0.59, 0.616, 0.606, 0.616, 0.59, 0.614, 0.606, 0.614, 0.59, 0.614, 0.606, 0.616, 0.59, 0.616, 0.606, 0.616, 0.59, 0.614, 0.606, 0.614, 0.535, 0.625, 0.598, 0.627, 0.599, 0.625, 0.598, 0.627, 0.535, 0.625, 0.535, 0.627, 0.535, 0.625, 0.598, 0.627, 0.599, 0.625, 0.598, 0.627, 0.535, 0.625, 0.535, 0.627, 0.535, 0.625, 0.598, 0.627, 0.599, 0.625, 0.598, 0.627, 0.535, 0.625, 0.535, 0.627, 0.598, 0.627, 0.599, 0.625, 0.535, 0.625, 0.598, 0.627, 0.535, 0.625, 0.535, 0.627, 0.535, 0.625, 0.599, 0.625, 0.598, 0.627, 0.535, 0.627, 0.535, 0.625, 0.598, 0.627, 0.535, 0.625, 0.599, 0.625, 0.598, 0.627, 0.598, 0.627, 0.535, 0.627, 0.535, 0.625, 0.535, 0.625, 0.599, 0.625, 0.598, 0.627, 0.598, 0.627, 0.535, 0.627, 0.535, 0.625, 0.535, 0.625, 0.599, 0.625, 0.598, 0.627, 0.598, 0.627, 0.535, 0.627, 0.535, 0.625, 0.535, 0.625, 0.599, 0.625, 0.598, 0.627, 0.598, 0.627, 0.535, 0.627, 0.535, 0.625, 0.535, 0.625, 0.598, 0.627, 0.599, 0.625, 0.598, 0.627, 0.535, 0.625, 0.535, 0.627, 0.535, 0.625, 0.598, 0.627, 0.599, 0.625, 0.598, 0.627, 0.535, 0.625, 0.535, 0.627, 0.535, 0.625, 0.598, 0.627, 0.599, 0.625, 0.598, 0.627, 0.535, 0.625, 0.535, 0.627, 0.598, 0.627, 0.599, 0.625, 0.535, 0.625, 0.598, 0.627, 0.535, 0.625, 0.535, 0.627, 0.535, 0.625, 0.599, 0.625, 0.598, 0.627, 0.535, 0.627, 0.535, 0.625, 0.598, 0.627, 0.535, 0.625, 0.599, 0.625, 0.598, 0.627, 0.598, 0.627, 0.535, 0.627, 0.535, 0.625, 0.535, 0.625, 0.599, 0.625, 0.598, 0.627, 0.598, 0.627, 0.535, 0.627, 0.535, 0.625, 0.535, 0.625, 0.599, 0.625, 0.598, 0.627, 0.598, 0.627, 0.535, 0.627, 0.535, 0.625, 0.535, 0.625, 0.599, 0.625, 0.598, 0.627, 0.598, 0.627, 0.535, 0.627, 0.535, 0.625])
_ca = me_mesh_011.color_attributes.new('Col', 'BYTE_COLOR', 'CORNER')
_ca.data.foreach_set('color', [1.0, 1.0, 1.0, 1.0, 1.0, 1.0, 1.0, 1.0, 1.0, 1.0, 1.0, 1.0, 1.0, 1.0, 1.0, 1.0, 1.0, 1.0, 1.0, 1.0, 1.0, 1.0, 1.0, 1.0, 1.0, 1.0, 1.0, 1.0, 1.0, 1.0, 1.0, 1.0, 1.0, 1.0, 1.0, 1.0, 1.0, 1.0, 1.0, 1.0, 1.0, 1.0, 1.0, 1.0, 1.0, 1.0, 1.0, 1.0, 1.0, 1.0, 1.0, 1.0, 1.0, 1.0, 1.0, 1.0, 1.0, 1.0, 1.0, 1.0, 1.0, 1.0, 1.0, 1.0, 1.0, 1.0, 1.0, 1.0, 1.0, 1.0, 1.0, 1.0, 1.0, 1.0, 1.0, 1.0, 1.0, 1.0, 1.0, 1.0, 1.0, 1.0, 1.0, 1.0, 1.0, 1.0, 1.0, 1.0, 1.0, 1.0, 1.0, 1.0, 1.0, 1.0, 1.0, 1.0, 1.0, 1.0, 1.0, 1.0, 1.0, 1.0, 1.0, 1.0, 1.0, 1.0, 1.0, 1.0, 1.0, 1.0, 1.0, 1.0, 1.0, 1.0, 1.0, 1.0, 1.0, 1.0, 1.0, 1.0, 1.0, 1.0, 1.0, 1.0, 1.0, 1.0, 1.0, 1.0, 1.0, 1.0, 1.0, 1.0, 1.0, 1.0, 1.0, 1.0, 1.0, 1.0, 1.0, 1.0, 1.0, 1.0, 1.0, 1.0, 1.0, 1.0, 1.0, 1.0, 1.0, 1.0, 1.0, 1.0, 1.0, 1.0, 1.0, 1.0, 1.0, 1.0, 1.0, 1.0, 1.0, 1.0, 1.0, 1.0, 1.0, 1.0, 1.0, 1.0, 1.0, 1.0, 1.0, 1.0, 1.0, 1.0, 1.0, 1.0, 1.0, 1.0, 1.0, 1.0, 1.0, 1.0, 1.0, 1.0, 1.0, 1.0, 1.0, 1.0, 1.0, 1.0, 1.0, 1.0, 1.0, 1.0, 1.0, 1.0, 1.0, 1.0, 1.0, 1.0, 1.0, 1.0, 1.0, 1.0, 1.0, 1.0, 1.0, 1.0, 1.0, 1.0, 1.0, 1.0, 1.0, 1.0, 1.0, 1.0, 1.0, 1.0, 1.0, 1.0, 1.0, 1.0, 1.0, 1.0, 1.0, 1.0, 1.0, 1.0, 1.0, 1.0, 1.0, 1.0, 1.0, 1.0, 1.0, 1.0, 1.0, 1.0, 1.0, 1.0, 1.0, 1.0, 1.0, 1.0, 1.0, 1.0, 1.0, 1.0, 1.0, 1.0, 1.0, 1.0, 1.0, 1.0, 1.0, 1.0, 1.0, 1.0, 1.0, 1.0, 1.0, 1.0, 1.0, 1.0, 1.0, 1.0, 1.0, 1.0, 1.0, 1.0, 1.0, 1.0, 1.0, 1.0, 1.0, 1.0, 1.0, 1.0, 1.0, 1.0, 1.0, 1.0, 1.0, 1.0, 1.0, 1.0, 1.0, 1.0, 1.0, 1.0, 1.0, 1.0, 1.0, 1.0, 1.0, 1.0, 1.0, 1.0, 1.0, 1.0, 1.0, 1.0, 1.0, 1.0, 1.0, 1.0, 1.0, 1.0, 1.0, 1.0, 1.0, 1.0, 1.0, 1.0, 1.0, 1.0, 1.0, 1.0, 1.0, 1.0, 1.0, 1.0, 1.0, 1.0, 1.0, 1.0, 1.0, 1.0, 1.0, 1.0, 1.0, 1.0, 1.0, 1.0, 1.0, 1.0, 1.0, 1.0, 1.0, 1.0, 1.0, 1.0, 1.0, 1.0, 1.0, 1.0, 1.0, 1.0, 1.0, 1.0, 1.0, 1.0, 1.0, 1.0, 1.0, 1.0, 1.0, 1.0, 1.0, 1.0, 1.0, 1.0, 1.0, 1.0, 1.0, 1.0, 1.0, 1.0, 1.0, 1.0, 1.0, 1.0, 1.0, 1.0, 1.0, 1.0, 1.0, 1.0, 1.0, 1.0, 1.0, 1.0, 1.0, 1.0, 1.0, 1.0, 1.0, 1.0, 1.0, 1.0, 1.0, 1.0, 1.0, 1.0, 1.0, 1.0, 1.0, 1.0, 1.0, 1.0, 1.0, 1.0, 1.0, 1.0, 1.0, 1.0, 1.0, 1.0, 1.0, 1.0, 1.0, 1.0, 1.0, 1.0, 1.0, 1.0, 1.0, 1.0, 1.0, 1.0, 1.0, 1.0, 1.0, 1.0, 1.0, 1.0, 1.0, 1.0, 1.0, 1.0, 1.0, 1.0, 1.0, 1.0, 1.0, 1.0, 1.0, 1.0, 1.0, 1.0, 1.0, 1.0, 1.0, 1.0, 1.0, 1.0, 1.0, 1.0, 1.0, 1.0, 1.0, 1.0, 1.0, 1.0, 1.0, 1.0, 1.0, 1.0, 1.0, 1.0, 1.0, 1.0, 1.0, 1.0, 1.0, 1.0, 1.0, 1.0, 1.0, 1.0, 1.0, 1.0, 1.0, 1.0, 1.0, 1.0, 1.0, 1.0, 1.0, 1.0, 1.0, 1.0, 1.0, 1.0, 1.0, 1.0, 1.0, 1.0, 1.0, 1.0, 1.0, 1.0, 1.0, 1.0, 1.0, 1.0, 1.0, 1.0, 1.0, 1.0, 1.0, 1.0, 1.0, 1.0, 1.0, 1.0, 1.0, 1.0, 1.0, 1.0, 1.0, 1.0, 1.0, 1.0, 1.0, 1.0, 1.0, 1.0, 1.0, 1.0, 1.0, 1.0, 1.0, 1.0, 1.0, 1.0, 1.0, 1.0, 1.0, 1.0, 1.0, 1.0, 1.0, 1.0, 1.0, 1.0, 1.0, 1.0, 1.0, 1.0, 1.0, 1.0, 1.0, 1.0, 1.0, 1.0, 1.0, 1.0, 1.0, 1.0, 1.0, 1.0, 1.0, 1.0, 1.0, 1.0, 1.0, 1.0, 1.0, 1.0, 1.0, 1.0, 1.0, 1.0, 1.0, 1.0, 1.0, 1.0, 1.0, 1.0, 1.0, 1.0, 1.0, 1.0, 1.0, 1.0, 1.0, 1.0, 1.0, 1.0, 1.0, 1.0, 1.0, 1.0, 1.0, 1.0, 1.0, 1.0, 1.0, 1.0, 1.0, 1.0, 1.0, 1.0, 1.0, 1.0, 1.0, 1.0, 1.0, 1.0, 1.0, 1.0, 1.0, 1.0, 1.0, 1.0, 1.0, 1.0, 1.0, 1.0, 1.0, 1.0, 1.0, 1.0, 1.0, 1.0, 1.0, 1.0, 1.0, 1.0, 1.0, 1.0, 1.0, 1.0, 1.0, 1.0, 1.0, 1.0, 1.0, 1.0, 1.0, 1.0, 1.0, 1.0, 1.0, 1.0, 1.0, 1.0, 1.0, 1.0, 1.0, 1.0, 1.0, 1.0, 1.0, 1.0, 1.0, 1.0, 1.0, 1.0, 1.0, 1.0, 1.0, 1.0, 1.0, 1.0, 1.0, 1.0, 1.0, 1.0, 1.0, 1.0, 1.0, 1.0, 1.0, 1.0, 1.0, 1.0, 1.0, 1.0, 1.0, 1.0, 1.0, 1.0, 1.0, 1.0, 1.0, 1.0, 1.0, 1.0, 1.0, 1.0, 1.0, 1.0, 1.0, 1.0, 1.0, 1.0, 1.0, 1.0, 1.0, 1.0, 1.0, 1.0, 1.0, 1.0, 1.0, 1.0, 1.0, 1.0, 1.0, 1.0, 1.0, 1.0, 1.0, 1.0, 1.0, 1.0, 1.0, 1.0, 1.0, 1.0, 1.0, 1.0, 1.0, 1.0, 1.0, 1.0, 1.0, 1.0, 1.0, 1.0, 1.0, 1.0, 1.0, 1.0, 1.0, 1.0, 1.0, 1.0, 1.0, 1.0, 1.0, 1.0, 1.0, 1.0, 1.0, 1.0, 1.0, 1.0, 1.0, 1.0, 1.0, 1.0, 1.0, 1.0, 1.0, 1.0, 1.0, 1.0, 1.0, 1.0, 1.0, 1.0, 1.0, 1.0, 1.0, 1.0, 1.0, 1.0, 1.0, 1.0, 1.0, 1.0, 1.0, 1.0, 1.0, 1.0, 1.0, 1.0, 1.0, 1.0, 1.0, 1.0, 1.0, 1.0, 1.0, 1.0, 1.0, 1.0, 1.0, 1.0, 1.0, 1.0, 1.0, 1.0, 1.0, 1.0, 1.0, 1.0, 1.0, 1.0, 1.0, 1.0, 1.0, 1.0, 1.0, 1.0, 1.0, 1.0, 1.0, 1.0, 1.0, 1.0, 1.0, 1.0, 1.0, 1.0, 1.0, 1.0, 1.0, 1.0, 1.0, 1.0, 1.0, 1.0, 1.0, 1.0, 1.0, 1.0, 1.0, 1.0, 1.0, 1.0, 1.0, 1.0, 1.0, 1.0, 1.0, 1.0, 1.0, 1.0, 1.0, 1.0, 1.0, 1.0, 1.0, 1.0, 1.0, 1.0, 1.0, 1.0, 1.0, 1.0, 1.0, 1.0, 1.0, 1.0, 1.0, 1.0, 1.0, 1.0, 1.0, 1.0, 1.0, 1.0, 1.0, 1.0, 1.0, 1.0, 1.0, 1.0, 1.0, 1.0, 1.0, 1.0, 1.0, 1.0, 1.0, 1.0, 1.0, 1.0, 1.0, 1.0, 1.0, 1.0, 1.0, 1.0, 1.0, 1.0, 1.0, 1.0, 1.0, 1.0, 1.0, 1.0, 1.0, 1.0, 1.0, 1.0, 1.0, 1.0, 1.0, 1.0, 1.0, 1.0, 1.0, 1.0, 1.0, 1.0, 1.0, 1.0, 1.0, 1.0, 1.0, 1.0, 1.0, 1.0, 1.0, 1.0, 1.0, 1.0, 1.0, 1.0, 1.0, 1.0, 1.0, 1.0, 1.0, 1.0, 1.0, 1.0, 1.0, 1.0, 1.0, 1.0, 1.0, 1.0, 1.0, 1.0, 1.0, 1.0, 1.0, 1.0, 1.0, 1.0, 1.0, 1.0, 1.0, 1.0, 1.0, 1.0, 1.0, 1.0, 1.0, 1.0, 1.0, 1.0, 1.0, 1.0, 1.0, 1.0, 1.0, 1.0, 1.0, 1.0, 1.0, 1.0, 1.0, 1.0, 1.0, 1.0, 1.0, 1.0, 1.0, 1.0, 1.0, 1.0, 1.0, 1.0, 1.0, 1.0, 1.0, 1.0, 1.0, 1.0, 1.0, 1.0, 1.0, 1.0, 1.0, 1.0, 1.0, 1.0, 1.0, 1.0, 1.0, 1.0, 1.0, 1.0, 1.0, 1.0, 1.0, 1.0, 1.0, 1.0, 1.0, 1.0, 1.0, 1.0, 1.0, 1.0, 1.0, 1.0, 1.0, 1.0, 1.0, 1.0, 1.0, 1.0, 1.0, 1.0, 1.0, 1.0, 1.0, 1.0, 1.0, 1.0, 1.0, 1.0, 1.0, 1.0, 1.0, 1.0, 1.0, 1.0, 1.0, 1.0, 1.0, 1.0, 1.0, 1.0, 1.0, 1.0, 1.0, 1.0, 1.0, 1.0, 1.0, 1.0, 1.0, 1.0, 1.0, 1.0, 1.0, 1.0, 1.0, 1.0, 1.0, 1.0, 1.0, 1.0, 1.0, 1.0, 1.0, 1.0, 1.0, 1.0, 1.0, 1.0, 1.0, 1.0, 1.0, 1.0, 1.0, 1.0, 1.0, 1.0, 1.0, 1.0, 1.0, 1.0, 1.0, 1.0, 1.0, 1.0, 1.0, 1.0, 1.0, 1.0, 1.0, 1.0, 1.0, 1.0, 1.0, 1.0, 1.0, 1.0, 1.0, 1.0, 1.0, 1.0, 1.0, 1.0, 1.0, 1.0, 1.0, 1.0, 1.0, 1.0, 1.0, 1.0, 1.0, 1.0, 1.0, 1.0, 1.0, 1.0, 1.0, 1.0, 1.0, 1.0, 1.0, 1.0, 1.0, 1.0, 1.0, 1.0, 1.0, 1.0, 1.0, 1.0, 1.0, 1.0, 1.0, 1.0, 1.0, 1.0, 1.0, 1.0, 1.0, 1.0, 1.0, 1.0, 1.0, 1.0, 1.0, 1.0, 1.0, 1.0, 1.0, 1.0, 1.0, 1.0, 1.0, 1.0, 1.0, 1.0, 1.0, 1.0, 1.0, 1.0, 1.0, 1.0, 1.0, 1.0, 1.0, 1.0, 1.0, 1.0, 1.0, 1.0, 1.0, 1.0, 1.0, 1.0, 1.0, 1.0, 1.0, 1.0, 1.0, 1.0, 1.0, 1.0, 1.0, 1.0, 1.0, 1.0, 1.0, 1.0, 1.0, 1.0, 1.0, 1.0, 1.0, 1.0, 1.0, 1.0, 1.0, 1.0, 1.0, 1.0, 1.0, 1.0, 1.0, 1.0, 1.0, 1.0, 1.0, 1.0, 1.0, 1.0, 1.0, 1.0, 1.0, 1.0, 1.0, 1.0, 1.0, 1.0, 1.0, 1.0, 1.0, 1.0, 1.0, 1.0, 1.0, 1.0, 1.0, 1.0, 1.0, 1.0, 1.0, 1.0, 1.0, 1.0, 1.0, 1.0, 1.0, 1.0, 1.0, 1.0, 1.0, 1.0, 1.0, 1.0, 1.0, 1.0, 1.0, 1.0, 1.0, 1.0, 1.0, 1.0, 1.0, 1.0, 1.0, 1.0, 1.0, 1.0, 1.0, 1.0, 1.0, 1.0, 1.0, 1.0, 1.0, 1.0, 1.0, 1.0, 1.0, 1.0, 1.0, 1.0, 1.0, 1.0, 1.0, 1.0, 1.0, 1.0, 1.0, 1.0, 1.0, 1.0, 1.0, 1.0, 1.0, 1.0, 1.0, 1.0, 1.0, 1.0, 1.0, 1.0, 1.0, 1.0, 1.0, 1.0, 1.0, 1.0, 1.0, 1.0, 1.0, 1.0, 1.0, 1.0, 1.0, 1.0, 1.0, 1.0, 1.0, 1.0, 1.0, 1.0, 1.0, 1.0, 1.0, 1.0, 1.0, 1.0, 1.0, 1.0, 1.0, 1.0, 1.0, 1.0, 1.0, 1.0, 1.0, 1.0, 1.0, 1.0, 1.0, 1.0, 1.0, 1.0, 1.0, 1.0, 1.0, 1.0, 1.0, 1.0, 1.0, 1.0, 1.0, 1.0, 1.0, 1.0, 1.0, 1.0, 1.0, 1.0, 1.0, 1.0, 1.0, 1.0, 1.0, 1.0, 1.0, 1.0, 1.0, 1.0, 1.0, 1.0, 1.0, 1.0, 1.0, 1.0, 1.0, 1.0, 1.0, 1.0, 1.0, 1.0, 1.0, 1.0, 1.0, 1.0, 1.0, 1.0, 1.0, 1.0, 1.0, 1.0, 1.0, 1.0, 1.0, 1.0, 1.0, 1.0, 1.0, 1.0, 1.0, 1.0, 1.0, 1.0, 1.0, 1.0, 1.0, 1.0, 1.0, 1.0, 1.0, 1.0, 1.0, 1.0, 1.0, 1.0, 1.0, 1.0, 1.0, 1.0, 1.0, 1.0, 1.0, 1.0, 1.0, 1.0, 1.0, 1.0, 1.0, 1.0, 1.0, 1.0, 1.0, 1.0, 1.0, 1.0, 1.0, 1.0, 1.0, 1.0, 1.0, 1.0, 1.0, 1.0, 1.0, 1.0, 1.0, 1.0, 1.0, 1.0, 1.0, 1.0, 1.0, 1.0, 1.0, 1.0, 1.0, 1.0, 1.0, 1.0, 1.0, 1.0, 1.0, 1.0, 1.0, 1.0, 1.0, 1.0, 1.0, 1.0, 1.0, 1.0, 1.0, 1.0, 1.0, 1.0, 1.0, 1.0, 1.0, 1.0, 1.0, 1.0, 1.0, 1.0, 1.0, 1.0, 1.0, 1.0, 1.0, 1.0, 1.0, 1.0, 1.0, 1.0, 1.0, 1.0, 1.0, 1.0, 1.0, 1.0, 1.0, 1.0, 1.0, 1.0, 1.0, 1.0, 1.0, 1.0, 1.0, 1.0, 1.0, 1.0, 1.0, 1.0, 1.0, 1.0, 1.0, 1.0, 1.0, 1.0, 1.0, 1.0, 1.0, 1.0, 1.0, 1.0, 1.0, 1.0, 1.0, 1.0, 1.0, 1.0, 1.0, 1.0, 1.0, 1.0, 1.0, 1.0, 1.0, 1.0, 1.0, 1.0, 1.0, 1.0, 1.0, 1.0, 1.0, 1.0, 1.0, 1.0, 1.0, 1.0, 1.0, 1.0, 1.0, 1.0, 1.0, 1.0, 1.0, 1.0, 1.0, 1.0, 1.0, 1.0, 1.0, 1.0, 1.0, 1.0, 1.0, 1.0, 1.0, 1.0, 1.0, 1.0, 1.0, 1.0, 1.0, 1.0, 1.0, 1.0, 1.0, 1.0, 1.0, 1.0, 1.0, 1.0, 1.0, 1.0, 1.0, 1.0, 1.0, 1.0, 1.0, 1.0, 1.0, 1.0, 1.0, 1.0, 1.0, 1.0, 1.0, 1.0, 1.0, 1.0, 1.0, 1.0, 1.0, 1.0, 1.0, 1.0, 1.0, 1.0, 1.0, 1.0, 1.0, 1.0, 1.0, 1.0, 1.0, 1.0, 1.0, 1.0, 1.0, 1.0, 1.0, 1.0, 1.0, 1.0, 1.0, 1.0, 1.0, 1.0, 1.0, 1.0, 1.0, 1.0, 1.0, 1.0, 1.0, 1.0, 1.0, 1.0, 1.0, 1.0, 1.0, 1.0, 1.0, 1.0, 1.0, 1.0, 1.0, 1.0, 1.0, 1.0, 1.0, 1.0, 1.0, 1.0, 1.0, 1.0, 1.0, 1.0, 1.0, 1.0, 1.0, 1.0, 1.0, 1.0, 1.0, 1.0, 1.0, 1.0, 1.0, 1.0, 1.0, 1.0, 1.0, 1.0, 1.0, 1.0, 1.0, 1.0, 1.0, 1.0, 1.0, 1.0, 1.0, 1.0, 1.0, 1.0, 1.0, 1.0, 1.0, 1.0, 1.0, 1.0, 1.0, 1.0, 1.0, 1.0, 1.0, 1.0, 1.0, 1.0, 1.0, 1.0, 1.0, 1.0, 1.0, 1.0, 1.0, 1.0, 1.0, 1.0, 1.0, 1.0, 1.0, 1.0, 1.0, 1.0, 1.0, 1.0, 1.0, 1.0, 1.0, 1.0, 1.0, 1.0, 1.0, 1.0, 1.0, 1.0, 1.0, 1.0, 1.0, 1.0, 1.0, 1.0, 1.0, 1.0, 1.0, 1.0, 1.0, 1.0, 1.0, 1.0, 1.0, 1.0, 1.0, 1.0, 1.0, 1.0, 1.0, 1.0, 1.0, 1.0, 1.0, 1.0, 1.0, 1.0, 1.0, 1.0, 1.0, 1.0, 1.0, 1.0, 1.0, 1.0, 1.0, 1.0, 1.0, 1.0, 1.0, 1.0, 1.0, 1.0, 1.0, 1.0, 1.0, 1.0, 1.0, 1.0, 1.0, 1.0, 1.0, 1.0, 1.0, 1.0, 1.0, 1.0, 1.0, 1.0, 1.0, 1.0, 1.0, 1.0, 1.0, 1.0, 1.0, 1.0, 1.0, 1.0, 1.0, 1.0, 1.0, 1.0, 1.0, 1.0, 1.0, 1.0, 1.0, 1.0, 1.0, 1.0, 1.0, 1.0, 1.0, 1.0, 1.0, 1.0, 1.0, 1.0, 1.0, 1.0, 1.0, 1.0, 1.0, 1.0, 1.0, 1.0, 1.0, 1.0, 1.0, 1.0, 1.0, 1.0, 1.0, 1.0, 1.0, 1.0, 1.0, 1.0, 1.0, 1.0, 1.0, 1.0, 1.0, 1.0, 1.0, 1.0, 1.0, 1.0, 1.0, 1.0, 1.0, 1.0, 1.0, 1.0, 1.0, 1.0, 1.0, 1.0, 1.0, 1.0, 1.0, 1.0, 1.0, 1.0, 1.0, 1.0, 1.0, 1.0, 1.0, 1.0, 1.0, 1.0, 1.0, 1.0, 1.0, 1.0, 1.0, 1.0, 1.0, 1.0, 1.0, 1.0, 1.0, 1.0, 1.0, 1.0, 1.0, 1.0, 1.0, 1.0, 1.0, 1.0, 1.0, 1.0, 1.0, 1.0, 1.0, 1.0, 1.0, 1.0, 1.0, 1.0, 1.0, 1.0, 1.0, 1.0, 1.0, 1.0, 1.0, 1.0, 1.0, 1.0, 1.0, 1.0, 1.0, 1.0, 1.0, 1.0, 1.0, 1.0, 1.0, 1.0, 1.0, 1.0, 1.0, 1.0, 1.0, 1.0, 1.0, 1.0, 1.0, 1.0, 1.0, 1.0, 1.0, 1.0, 1.0, 1.0, 1.0, 1.0, 1.0, 1.0, 1.0, 1.0, 1.0, 1.0, 1.0, 1.0, 1.0, 1.0, 1.0, 1.0, 1.0, 1.0, 1.0, 1.0, 1.0, 1.0, 1.0, 1.0, 1.0, 1.0, 1.0, 1.0, 1.0, 1.0, 1.0, 1.0, 1.0, 1.0, 1.0, 1.0, 1.0, 1.0, 1.0, 1.0, 1.0, 1.0, 1.0, 1.0, 1.0, 1.0, 1.0, 1.0, 1.0, 1.0, 1.0, 1.0, 1.0, 1.0, 1.0, 1.0, 1.0, 1.0, 1.0, 1.0, 1.0, 1.0, 1.0, 1.0, 1.0, 1.0, 1.0, 1.0, 1.0, 1.0])
me_mesh_011.use_remesh_preserve_volume = False
me_mesh_011.use_remesh_preserve_attributes = False
me_mesh_011.use_mirror_vertex_groups = False
me_mesh_011.update()

# ---- objects
ob_mesh_001 = bpy.data.objects.new('Mesh.001', me_mesh_021)
ob_mesh_002 = bpy.data.objects.new('Mesh.002', me_mesh_031)
ob_mesh = bpy.data.objects.new('Mesh', me_mesh_011)

# ---- transforms, parenting, visibility, modifiers, constraints
ob_mesh_001.location = (0.0, 0.0, 0.0)
ob_mesh_001.lock_rotations_4d = False
ob_mesh_001.empty_display_type = 'ARROWS'
ob_mesh_001.color = (0.0, 0.0, 0.0, 1.0)
ob_mesh_001.lineart.crease_threshold = 0.0
ob_mesh_002.location = (0.0, 0.0, 0.0)
ob_mesh_002.lock_rotations_4d = False
ob_mesh_002.empty_display_type = 'ARROWS'
ob_mesh_002.color = (0.0, 0.0, 0.0, 1.0)
ob_mesh_002.lineart.crease_threshold = 0.0
ob_mesh.location = (0.0, 0.0, 0.0)
ob_mesh.lock_rotations_4d = False
ob_mesh.empty_display_type = 'ARROWS'
ob_mesh.color = (0.0, 0.0, 0.0, 1.0)
ob_mesh.lineart.crease_threshold = 0.0

# ---- collection membership
col_collection_1.objects.link(ob_mesh_001)
col_collection_4.objects.link(ob_mesh_002)
col_collection_4.objects.link(ob_mesh)

# ---- scene / render settings (as saved in the file)
scene.frame_start = 1; scene.frame_end = 250; scene.frame_set(1)
scene.render.engine = 'BLENDER_EEVEE_NEXT'
scene.render.image_settings.color_mode = 'RGB'
scene.render.image_settings.compression = 90
scene.render.resolution_x = 800
scene.render.resolution_y = 600
scene.render.pixel_aspect_x = 100.0
scene.render.pixel_aspect_y = 100.0
scene.render.fps = 25
scene.render.dither_intensity = 0.0
scene.render.use_compositing = False
scene.render.use_sequencer = False
scene.render.bake_bias = 0.0
scene.render.use_stamp_time = False
scene.render.use_stamp_date = False
scene.render.use_stamp_frame = False
scene.render.use_stamp_camera = False
scene.render.use_stamp_scene = False
scene.render.use_stamp_filename = False
scene.render.use_stamp_render_time = False
scene.render.stamp_font_size = 0
scene.cycles.use_denoising = False
scene.cycles.samples = 10
scene.cycles.sampling_pattern = 'TABULATED_SOBOL'
scene.cycles.light_sampling_threshold = 0.0
scene.cycles.use_adaptive_sampling = False
scene.cycles.use_light_tree = False
scene.cycles.blur_glossy = 0.0
scene.cycles.volume_bounces = 1
scene.cycles.pixel_filter_type = 'GAUSSIAN'
scene.cycles.sample_clamp_indirect = 0.0
scene.view_settings.view_transform = 'Raw'
bpy.context.view_layer.update()

# ---- added for rendering (the .blend has no active camera): camera
cam_auto = bpy.data.cameras.new('AutoCamera')
cam_auto.lens = 50.0
cam_auto.sensor_width = 36.0
cam_auto.clip_end = 1000.0
ob_auto_camera = bpy.data.objects.new('AutoCamera', cam_auto)
scene.collection.objects.link(ob_auto_camera)
ob_auto_camera.location = (27.0151, -32.4114, 35.1649)
ob_auto_camera.rotation_euler = (1.09748, -7.21219e-08, 0.694738)
scene.camera = ob_auto_camera
bpy.context.view_layer.update()
